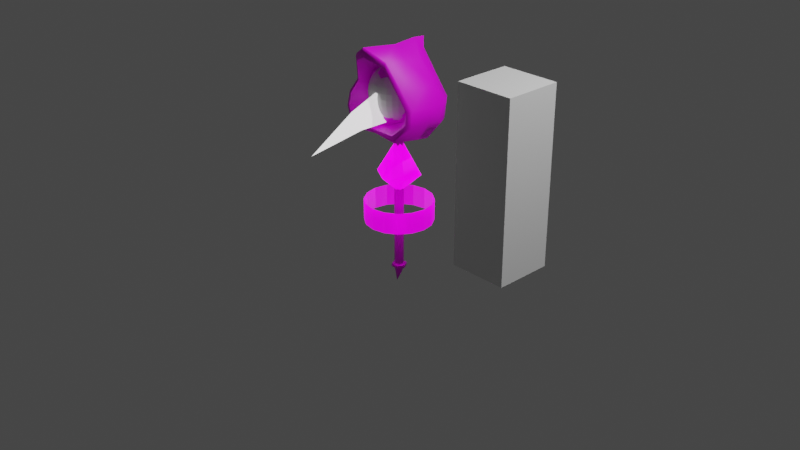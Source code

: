 # Source: Characters.blend  (saved by Blender 3.2.14; exported with 4.5.12 LTS)
import bpy
from mathutils import Matrix  # noqa: F401  (used for matrix-valued properties, if any)

bpy.ops.wm.read_factory_settings(use_empty=True)
scene = bpy.context.scene
scene.name = 'Scene'

# ---- collections
col_collection = bpy.data.collections.new('Collection'); scene.collection.children.link(col_collection)

# ---- images (referenced by path relative to the original .blend; pixels are not part of the script)
import os
ASSET_DIR = os.environ.get("B2B_ASSET_DIR", "")  # directory of the original .blend (textures are referenced by path, not embedded)
HERE = os.path.dirname(os.path.abspath(__file__))  # packed textures are extracted next to this script under _unpacked/

def load_image(name, relpath, width, height, colorspace="sRGB"):
    """Load a texture the original file referenced (path relative to the .blend, or extracted next to this script)."""
    p = next((c for c in (os.path.join(HERE, relpath), os.path.join(ASSET_DIR, relpath)) if relpath and os.path.exists(c)), "")
    if p:
        img = bpy.data.images.load(p, check_existing=True)
        img.name = name
    else:  # same state as the original file: an image datablock whose file is absent (Cycles renders it pink)
        img = bpy.data.images.new(name, width, height)
        img.source = "FILE"
        img.filepath = "//" + (relpath or name)
    img.colorspace_settings.name = colorspace
    return img
img_tex_player_head_albedo = load_image('TEX_Player_Head_Albedo', 'TEX_Player_Head_Albedo.jpg', 1024, 1024, 'sRGB')
img_tex_player_head_albedo_jpg = load_image('TEX_Player_Head_Albedo.jpg', 'TEX_Player_Head_Albedo.jpg', 1024, 1024, 'sRGB')
img_tex_weapon_scythe_albedo_001 = load_image('TEX_Weapon_Scythe_Albedo.001', 'TEX_Weapon_Scythe_Albedo.jpg', 1024, 1024, 'sRGB')
img_tex_weapon_scythe_metallic = load_image('TEX_Weapon_Scythe_Metallic', 'TEX_Weapon_Scythe_Metallic.jpg', 1024, 1024, 'sRGB')
img_tex_pickup_health_001 = load_image('TEX_Pickup_Health.001', '', 128, 128, 'sRGB')
img_tex_shade_albedo = load_image('TEX_Shade_Albedo', 'TEX_Shade_Albedo.png', 1024, 1024, 'sRGB')

# ---- materials (node trees are filled in below, after node groups)
mat_material = bpy.data.materials.new('Material')
mat_material.alpha_threshold = 0.0
mat_material.use_transparent_shadow = False
mat_material.line_color = (0.0, 0.0, 0.0, 1.0)
mat_mat_player_head = bpy.data.materials.new('MAT_Player_Head')
mat_mat_player_head.use_transparent_shadow = False
mat_mat_weapon_scythe = bpy.data.materials.new('MAT_Weapon_Scythe')
mat_mat_weapon_scythe.use_transparent_shadow = False
mat_mat_weapon_light = bpy.data.materials.new('MAT_Weapon_Light')
mat_mat_weapon_light.use_transparent_shadow = False
mat_mat_pickup_health = bpy.data.materials.new('MAT_Pickup_Health')
mat_mat_pickup_health.use_transparent_shadow = False
mat_mat_shade_head = bpy.data.materials.new('MAT_Shade_Head')
mat_mat_shade_head.use_transparent_shadow = False

# ---- node groups
ng_auto_smooth = bpy.data.node_groups.new('Auto Smooth', 'GeometryNodeTree')
_s = ng_auto_smooth.interface.new_socket(name='Geometry', in_out='OUTPUT', socket_type='NodeSocketGeometry')
_s = ng_auto_smooth.interface.new_socket(name='Geometry', in_out='INPUT', socket_type='NodeSocketGeometry')
_s = ng_auto_smooth.interface.new_socket(name='Angle', in_out='INPUT', socket_type='NodeSocketFloat')
_s.subtype = 'ANGLE'
_s.min_value = 0.0
_s.max_value = 3.142
ng_auto_smooth.is_modifier = True
_N = ng_auto_smooth.nodes; _L = ng_auto_smooth.links
n0 = _N.new('NodeGroupOutput'); n0.name = 'Group Output'; n0.location = (480, -100)
n1 = _N.new('NodeGroupInput'); n1.name = 'Group Input'; n1.location = (-420, -300)
n2 = _N.new('NodeGroupInput'); n2.name = 'Group Input.001'; n2.location = (-60, -100)
n3 = _N.new('GeometryNodeSetShadeSmooth'); n3.name = 'Set Shade Smooth'; n3.location = (120, -100)
n3.domain = 'EDGE'
n4 = _N.new('GeometryNodeSetShadeSmooth'); n4.name = 'Set Shade Smooth.001'; n4.location = (300, -100)
n5 = _N.new('GeometryNodeInputMeshEdgeAngle'); n5.name = 'Edge Angle'; n5.location = (-420, -220)
n6 = _N.new('GeometryNodeInputEdgeSmooth'); n6.name = 'Is Edge Smooth'; n6.location = (-60, -160)
n7 = _N.new('GeometryNodeInputShadeSmooth'); n7.name = 'Is Face Smooth'; n7.location = (-240, -340)
n8 = _N.new('FunctionNodeBooleanMath'); n8.name = 'Boolean Math'; n8.location = (-60, -220)
n9 = _N.new('FunctionNodeCompare'); n9.name = 'Compare'; n9.location = (-240, -180)
n9.operation = 'LESS_EQUAL'
_L.new(n5.outputs[0], n9.inputs[0])
_L.new(n4.outputs[0], n0.inputs[0])
_L.new(n1.outputs[1], n9.inputs[1])
_L.new(n9.outputs[0], n8.inputs[0])
_L.new(n7.outputs[0], n8.inputs[1])
_L.new(n2.outputs[0], n3.inputs[0])
_L.new(n6.outputs[0], n3.inputs[1])
_L.new(n3.outputs[0], n4.inputs[0])
_L.new(n8.outputs[0], n3.inputs[2])
n0.is_active_output = True

# ---- material node trees
mat_material.use_nodes = True; mat_material.node_tree.nodes.clear()
_N = mat_material.node_tree.nodes; _L = mat_material.node_tree.links
n0 = _N.new('ShaderNodeOutputMaterial'); n0.name = 'Material Output'; n0.location = (300, 300)
n1 = _N.new('ShaderNodeBsdfPrincipled'); n1.name = 'Principled BSDF'; n1.location = (10, 300)
n1.distribution = 'GGX'
n1.subsurface_method = 'RANDOM_WALK_SKIN'
n1.inputs[2].default_value = 0.4
n1.inputs[3].default_value = 1.45
n1.inputs[27].default_value = (0.0, 0.0, 0.0, 1.0)
n1.inputs[28].default_value = 1.0
_L.new(n1.outputs[0], n0.inputs[0])
n0.is_active_output = True
mat_mat_player_head.use_nodes = True; mat_mat_player_head.node_tree.nodes.clear()
_N = mat_mat_player_head.node_tree.nodes; _L = mat_mat_player_head.node_tree.links
n0 = _N.new('ShaderNodeOutputMaterial'); n0.name = 'Material Output'; n0.location = (300, 300)
n1 = _N.new('ShaderNodeTexImage'); n1.name = 'Image Texture'; n1.location = (-503, 308)
n1.image = img_tex_player_head_albedo
n1.interpolation = 'Closest'
n2 = _N.new('ShaderNodeBsdfPrincipled'); n2.name = 'Principled BSDF'; n2.location = (10, 300)
n2.distribution = 'GGX'
n2.subsurface_method = 'RANDOM_WALK_SKIN'
n2.inputs[3].default_value = 1.45
n2.inputs[13].default_value = 0.4182
n2.inputs[27].default_value = (0.0, 0.0, 0.0, 1.0)
n2.inputs[28].default_value = 1.0
n3 = _N.new('ShaderNodeTexImage'); n3.name = 'Image Texture.001'; n3.location = (-503, 308)
n3.image = img_tex_player_head_albedo_jpg
n3.interpolation = 'Closest'
_L.new(n2.outputs[0], n0.inputs[0])
_L.new(n3.outputs[0], n2.inputs[0])
n0.is_active_output = True
mat_mat_weapon_scythe.use_nodes = True; mat_mat_weapon_scythe.node_tree.nodes.clear()
_N = mat_mat_weapon_scythe.node_tree.nodes; _L = mat_mat_weapon_scythe.node_tree.links
n0 = _N.new('ShaderNodeBsdfPrincipled'); n0.name = 'Principled BSDF'; n0.location = (10, 300)
n0.distribution = 'GGX'
n0.subsurface_method = 'RANDOM_WALK_SKIN'
n0.inputs[2].default_value = 0.2909
n0.inputs[3].default_value = 1.45
n0.inputs[27].default_value = (0.0, 0.0, 0.0, 1.0)
n0.inputs[28].default_value = 1.0
n1 = _N.new('ShaderNodeOutputMaterial'); n1.name = 'Material Output'; n1.location = (300, 300)
n2 = _N.new('ShaderNodeTexImage'); n2.name = 'Image Texture'; n2.location = (-461, 227)
n2.image = img_tex_weapon_scythe_albedo_001
n3 = _N.new('ShaderNodeTexImage'); n3.name = 'Image Texture.001'; n3.location = (-474, -69)
n3.image = img_tex_weapon_scythe_metallic
_L.new(n0.outputs[0], n1.inputs[0])
_L.new(n2.outputs[0], n0.inputs[0])
_L.new(n3.outputs[0], n0.inputs[1])
n1.is_active_output = True
mat_mat_weapon_light.use_nodes = True; mat_mat_weapon_light.node_tree.nodes.clear()
_N = mat_mat_weapon_light.node_tree.nodes; _L = mat_mat_weapon_light.node_tree.links
n0 = _N.new('ShaderNodeBsdfPrincipled'); n0.name = 'Principled BSDF'; n0.location = (10, 300)
n0.distribution = 'GGX'
n0.subsurface_method = 'RANDOM_WALK_SKIN'
n0.inputs[3].default_value = 1.45
n0.inputs[28].default_value = 1.0
n1 = _N.new('ShaderNodeOutputMaterial'); n1.name = 'Material Output'; n1.location = (300, 300)
_L.new(n0.outputs[0], n1.inputs[0])
n1.is_active_output = True
mat_mat_pickup_health.use_nodes = True; mat_mat_pickup_health.node_tree.nodes.clear()
_N = mat_mat_pickup_health.node_tree.nodes; _L = mat_mat_pickup_health.node_tree.links
n0 = _N.new('ShaderNodeBsdfPrincipled'); n0.name = 'Principled BSDF'; n0.location = (10, 300)
n0.distribution = 'GGX'
n0.subsurface_method = 'RANDOM_WALK_SKIN'
n0.inputs[3].default_value = 1.45
n0.inputs[28].default_value = 1.0
n1 = _N.new('ShaderNodeOutputMaterial'); n1.name = 'Material Output'; n1.location = (300, 300)
n2 = _N.new('ShaderNodeTexImage'); n2.name = 'Image Texture'; n2.location = (-410, 183)
n2.image = img_tex_pickup_health_001
_L.new(n0.outputs[0], n1.inputs[0])
_L.new(n2.outputs[0], n0.inputs[0])
_L.new(n2.outputs[0], n0.inputs[27])
_L.new(n2.outputs[1], n0.inputs[18])
n1.is_active_output = True
mat_mat_shade_head.use_nodes = True; mat_mat_shade_head.node_tree.nodes.clear()
_N = mat_mat_shade_head.node_tree.nodes; _L = mat_mat_shade_head.node_tree.links
n0 = _N.new('ShaderNodeBsdfPrincipled'); n0.name = 'Principled BSDF'; n0.location = (10, 300)
n0.distribution = 'GGX'
n0.subsurface_method = 'RANDOM_WALK_SKIN'
n0.inputs[3].default_value = 1.45
n0.inputs[27].default_value = (0.0, 0.0, 0.0, 1.0)
n0.inputs[28].default_value = 1.0
n1 = _N.new('ShaderNodeOutputMaterial'); n1.name = 'Material Output'; n1.location = (300, 300)
n2 = _N.new('ShaderNodeTexImage'); n2.name = 'Image Texture'; n2.location = (-384, 273)
n2.image = img_tex_shade_albedo
n2.interpolation = 'Closest'
_L.new(n0.outputs[0], n1.inputs[0])
_L.new(n2.outputs[0], n0.inputs[0])
n1.is_active_output = True

# ---- world
world_world = bpy.data.worlds.new('World'); scene.world = world_world
world_world.use_nodes = True; world_world.node_tree.nodes.clear()
_N = world_world.node_tree.nodes; _L = world_world.node_tree.links
n0 = _N.new('ShaderNodeOutputWorld'); n0.name = 'World Output'; n0.location = (300, 300)
n1 = _N.new('ShaderNodeBackground'); n1.name = 'Background'; n1.location = (10, 300)
n1.inputs[0].default_value = (0.05088, 0.05088, 0.05088, 1.0)
_L.new(n1.outputs[0], n0.inputs[0])
n0.is_active_output = True
world_world.color = (0.05088, 0.05088, 0.05088)
world_world.use_sun_shadow = False
world_world.sun_shadow_jitter_overblur = 0.0

# ---- cameras
cam_camera = bpy.data.cameras.new('Camera')
cam_camera.clip_end = 100.0
cam_camera.ortho_scale = 7.314

# ---- lights
light_light = bpy.data.lights.new('Light', 'POINT')
light_light.transmission_factor = 0.0
light_light.energy = 1000.0
light_light.shadow_soft_size = 0.1
light_light.shadow_maximum_resolution = 0.006
light_light.use_absolute_resolution = True

# ---- meshes
me_cube = bpy.data.meshes.new('Cube')
me_cube.from_pydata([(1.0, 1.0, 1.0), (1.0, 1.0, -1.0), (1.0, -1.0, 1.0), (1.0, -1.0, -1.0), (-1.0, 1.0, 1.0), (-1.0, 1.0, -1.0), (-1.0, -1.0, 1.0), (-1.0, -1.0, -1.0)], [], [(0, 4, 6, 2), (3, 2, 6, 7), (7, 6, 4, 5), (5, 1, 3, 7), (1, 0, 2, 3), (5, 4, 0, 1)])
_uv = me_cube.uv_layers.new(name='UVMap')
_uv.uv.foreach_set('vector', [0.625, 0.5, 0.875, 0.5, 0.875, 0.75, 0.625, 0.75, 0.375, 0.75, 0.625, 0.75, 0.625, 1.0, 0.375, 1.0, 0.375, 0.0, 0.625, 0.0, 0.625, 0.25, 0.375, 0.25, 0.125, 0.5, 0.375, 0.5, 0.375, 0.75, 0.125, 0.75, 0.375, 0.5, 0.625, 0.5, 0.625, 0.75, 0.375, 0.75, 0.375, 0.25, 0.625, 0.25, 0.625, 0.5, 0.375, 0.5])
me_cube.materials.append(mat_material)
me_cube.use_mirror_vertex_groups = False
me_cube.update()
me_sphere = bpy.data.meshes.new('Sphere')
me_sphere.from_pydata([(0.0, 0.1951, 0.9808), (0.0, 0.3827, 0.9239), (0.0, 0.5556, 0.8315), (0.0, 0.7071, 0.7071), (0.0, 0.8315, 0.5556), (0.0, 0.9239, 0.3827), (0.0, 0.9808, 0.1951), (0.0, 0.8315, -0.5556), (0.0, 0.7071, -0.7071), (0.0, 0.5556, -0.8315), (0.03806, 0.1913, 0.9808), (0.07466, 0.3753, 0.9239), (0.1084, 0.5449, 0.8315), (0.1379, 0.6935, 0.7071), (0.1622, 0.8155, 0.5556), (0.1802, 0.9061, 0.3827), (0.1913, 0.9619, 0.1951), (0.1951, 0.9808, -4.371e-08), (0.1913, 0.9619, -0.1951), (0.1802, 0.9061, -0.3827), (0.1622, 0.8155, -0.5556), (0.1379, 0.6935, -0.7071), (0.1084, 0.5449, -0.8315), (0.07466, 0.3753, -0.9239), (0.03806, 0.1913, -0.9808), (0.07466, 0.1802, 0.9808), (0.1464, 0.3536, 0.9239), (0.2126, 0.5133, 0.8315), (0.2706, 0.6533, 0.7071), (0.3182, 0.7682, 0.5556), (0.3536, 0.8536, 0.3827), (0.3753, 0.9061, 0.1951), (0.3827, 0.9239, -4.371e-08), (0.3753, 0.9061, -0.1951), (0.3536, 0.8536, -0.3827), (0.3182, 0.7682, -0.5556), (0.2706, 0.6533, -0.7071), (0.2126, 0.5133, -0.8315), (0.1464, 0.3536, -0.9239), (0.07466, 0.1802, -0.9808), (0.1084, 0.1622, 0.9808), (0.2126, 0.3182, 0.9239), (0.3087, 0.4619, 0.8315), (0.3928, 0.5879, 0.7071), (0.4619, 0.6913, 0.5556), (0.5133, 0.7682, 0.3827), (0.5449, 0.8155, 0.1951), (0.5556, 0.8315, -4.371e-08), (0.5449, 0.8155, -0.1951), (0.5133, 0.7682, -0.3827), (0.4619, 0.6913, -0.5556), (0.3928, 0.5879, -0.7071), (0.3087, 0.4619, -0.8315), (0.2126, 0.3182, -0.9239), (0.1084, 0.1622, -0.9808), (0.1379, 0.1379, 0.9808), (0.2706, 0.2706, 0.9239), (0.3928, 0.3928, 0.8315), (0.5, 0.5, 0.7071), (0.5879, 0.5879, 0.5556), (0.6533, 0.6533, 0.3827), (0.6935, 0.6935, 0.1951), (0.7071, 0.7071, -4.371e-08), (0.6935, 0.6935, -0.1951), (0.6533, 0.6533, -0.3827), (0.5879, 0.5879, -0.5556), (0.5, 0.5, -0.7071), (0.3928, 0.3928, -0.8315), (0.2706, 0.2706, -0.9239), (0.1379, 0.1379, -0.9808), (0.1622, 0.1084, 0.9808), (0.3182, 0.2126, 0.9239), (0.4619, 0.3087, 0.8315), (0.5879, 0.3928, 0.7071), (0.6913, 0.4619, 0.5556), (0.7682, 0.5133, 0.3827), (0.8155, 0.5449, 0.1951), (0.8315, 0.5556, -4.371e-08), (0.8155, 0.5449, -0.1951), (0.7682, 0.5133, -0.3827), (0.6913, 0.4619, -0.5556), (0.5879, 0.3928, -0.7071), (0.4619, 0.3087, -0.8315), (0.3182, 0.2126, -0.9239), (0.1622, 0.1084, -0.9808), (0.1802, 0.07466, 0.9808), (0.3536, 0.1464, 0.9239), (0.5133, 0.2126, 0.8315), (0.6533, 0.2706, 0.7071), (0.7682, 0.3182, 0.5556), (0.8536, 0.3536, 0.3827), (0.9061, 0.3753, 0.1951), (0.9239, 0.3827, -4.371e-08), (0.9061, 0.3753, -0.1951), (0.8536, 0.3536, -0.3827), (0.7682, 0.3182, -0.5556), (0.6533, 0.2706, -0.7071), (0.5133, 0.2126, -0.8315), (0.3536, 0.1464, -0.9239), (0.1802, 0.07466, -0.9808), (0.1913, 0.03806, 0.9808), (0.3753, 0.07466, 0.9239), (0.5449, 0.1084, 0.8315), (0.6935, 0.1379, 0.7071), (0.8155, 0.1622, 0.5556), (0.9061, 0.1802, 0.3827), (0.9619, 0.1913, 0.1951), (0.9808, 0.1951, -4.371e-08), (0.9619, 0.1913, -0.1951), (0.9061, 0.1802, -0.3827), (0.8155, 0.1622, -0.5556), (0.6935, 0.1379, -0.7071), (0.5449, 0.1084, -0.8315), (0.3753, 0.07466, -0.9239), (0.1913, 0.03806, -0.9808), (0.1951, -6.874e-08, 0.9808), (0.3827, -1.209e-07, 0.9239), (0.5556, -1.134e-07, 0.8315), (0.7071, -4.638e-08, 0.7071), (0.8315, -9.109e-08, 0.5556), (0.9239, -1.658e-08, 0.3827), (0.9808, -9.109e-08, 0.1951), (1.0, -1.656e-07, -4.371e-08), (0.9808, -9.109e-08, -0.1951), (0.9239, -1.507e-07, -0.3827), (0.8315, -1.06e-07, -0.5556), (0.7071, -4.638e-08, -0.7071), (0.5556, -1.134e-07, -0.8315), (0.3827, -9.854e-08, -0.9239), (0.1951, -7.619e-08, -0.9808), (0.1913, -0.03806, 0.9808), (0.3753, -0.07466, 0.9239), (0.5449, -0.1084, 0.8315), (0.6935, -0.1379, 0.7071), (0.8155, -0.1622, 0.5556), (0.9061, -0.1802, 0.3827), (0.9619, -0.1913, 0.1951), (0.9808, -0.1951, -4.371e-08), (0.9619, -0.1913, -0.1951), (0.9061, -0.1802, -0.3827), (0.8155, -0.1622, -0.5556), (0.6935, -0.1379, -0.7071), (0.5449, -0.1084, -0.8315), (0.3753, -0.07466, -0.9239), (0.1913, -0.03806, -0.9808), (0.1802, -0.07466, 0.9808), (0.3536, -0.1464, 0.9239), (0.5133, -0.2126, 0.8315), (0.6533, -0.2706, 0.7071), (0.7682, -0.3182, 0.5556), (0.8536, -0.3536, 0.3827), (0.9061, -0.3753, 0.1951), (0.9239, -0.3827, -4.371e-08), (0.9061, -0.3753, -0.1951), (0.8536, -0.3536, -0.3827), (0.7682, -0.3182, -0.5556), (0.6533, -0.2706, -0.7071), (0.5133, -0.2126, -0.8315), (0.3536, -0.1464, -0.9239), (0.1802, -0.07466, -0.9808), (0.1622, -0.1084, 0.9808), (0.3182, -0.2126, 0.9239), (0.4619, -0.3087, 0.8315), (0.5879, -0.3928, 0.7071), (0.6913, -0.4619, 0.5556), (0.7682, -0.5133, 0.3827), (0.8155, -0.5449, 0.1951), (0.8315, -0.5556, -4.371e-08), (0.8155, -0.5449, -0.1951), (0.7682, -0.5133, -0.3827), (0.6913, -0.4619, -0.5556), (0.5879, -0.3928, -0.7071), (0.4619, -0.3087, -0.8315), (0.3182, -0.2126, -0.9239), (0.1622, -0.1084, -0.9808), (0.1379, -0.1379, 0.9808), (0.2706, -0.2706, 0.9239), (0.3928, -0.3928, 0.8315), (0.5, -0.5, 0.7071), (0.5879, -0.5879, 0.5556), (0.6533, -0.6533, 0.3827), (0.6935, -0.6935, 0.1951), (0.7071, -0.7071, -4.371e-08), (0.6935, -0.6935, -0.1951), (0.6533, -0.6533, -0.3827), (0.5879, -0.5879, -0.5556), (0.5, -0.5, -0.7071), (0.3928, -0.3928, -0.8315), (0.2706, -0.2706, -0.9239), (0.1379, -0.1379, -0.9808), (0.1084, -0.1622, 0.9808), (0.2126, -0.3182, 0.9239), (0.3087, -0.4619, 0.8315), (0.3928, -0.5879, 0.7071), (0.4619, -0.6913, 0.5556), (0.5133, -0.7682, 0.3827), (0.5449, -0.8155, 0.1951), (0.5556, -0.8315, -4.371e-08), (0.5449, -0.8155, -0.1951), (0.5133, -0.7682, -0.3827), (0.4619, -0.6913, -0.5556), (0.3928, -0.5879, -0.7071), (0.3087, -0.4619, -0.8315), (0.2126, -0.3182, -0.9239), (0.1084, -0.1622, -0.9808), (0.07466, -0.1802, 0.9808), (0.1464, -0.3536, 0.9239), (0.2126, -0.5133, 0.8315), (0.2706, -0.6533, 0.7071), (0.3182, -0.7682, 0.5556), (0.3536, -0.8536, 0.3827), (0.3753, -0.9061, 0.1951), (0.3827, -0.9239, -4.371e-08), (0.3753, -0.9061, -0.1951), (0.3536, -0.8536, -0.3827), (0.3182, -0.7682, -0.5556), (0.2706, -0.6533, -0.7071), (0.2126, -0.5133, -0.8315), (0.1464, -0.3536, -0.9239), (0.07466, -0.1802, -0.9808), (0.03806, -0.1913, 0.9808), (0.07466, -0.3753, 0.9239), (0.1084, -0.5449, 0.8315), (0.1379, -0.6935, 0.7071), (0.1622, -0.8155, 0.5556), (0.1802, -0.9061, 0.3827), (0.1913, -0.9619, 0.1951), (0.1951, -0.9808, -4.371e-08), (0.1913, -0.9619, -0.1951), (0.1802, -0.9061, -0.3827), (0.1622, -0.8155, -0.5556), (0.1379, -0.6935, -0.7071), (0.1084, -0.5449, -0.8315), (0.07466, -0.3753, -0.9239), (0.03806, -0.1913, -0.9808), (2.154e-09, -0.1951, 0.9808), (-2.765e-08, -0.3827, 0.9239), (-6.49e-08, -0.5556, 0.8315), (4.686e-08, -0.7071, 0.7071), (-1.275e-08, -0.8315, 0.5556), (1.706e-08, -0.9239, 0.3827), (-7.235e-08, -0.9808, 0.1951), (-2.661e-07, -1.0, -4.371e-08), (-7.235e-08, -0.9808, -0.1951), (-1.171e-07, -0.9239, -0.3827), (-4.255e-08, -0.8315, -0.5556), (4.686e-08, -0.7071, -0.7071), (-6.49e-08, -0.5556, -0.8315), (2.154e-09, -0.3827, -0.9239), (-1.571e-09, -0.1951, -0.9808), (-0.03806, -0.1913, 0.9808), (-0.07466, -0.3753, 0.9239), (-0.1084, -0.5449, 0.8315), (-0.1379, -0.6935, 0.7071), (-0.1622, -0.8155, 0.5556), (-0.1802, -0.9061, 0.3827), (-0.1913, -0.9619, 0.1951), (-0.1951, -0.9808, -4.371e-08), (-0.1913, -0.9619, -0.1951), (-0.1802, -0.9061, -0.3827), (-0.1622, -0.8155, -0.5556), (-0.1379, -0.6935, -0.7071), (-0.1084, -0.5449, -0.8315), (-0.07466, -0.3753, -0.9239), (-0.03806, -0.1913, -0.9808), (-0.07466, -0.1802, 0.9808), (-0.1464, -0.3536, 0.9239), (-0.2126, -0.5133, 0.8315), (-0.2706, -0.6533, 0.7071), (-0.3182, -0.7682, 0.5556), (-0.3536, -0.8536, 0.3827), (-0.3753, -0.9061, 0.1951), (-0.3827, -0.9239, -4.371e-08), (-0.3753, -0.9061, -0.1951), (-0.3536, -0.8536, -0.3827), (-0.3182, -0.7682, -0.5556), (-0.2706, -0.6533, -0.7071), (-0.2126, -0.5133, -0.8315), (-0.1464, -0.3536, -0.9239), (-0.07466, -0.1802, -0.9808), (-0.1084, -0.1622, 0.9808), (-0.2126, -0.3182, 0.9239), (-0.3087, -0.4619, 0.8315), (-0.3928, -0.5879, 0.7071), (-0.4619, -0.6913, 0.5556), (-0.5133, -0.7682, 0.3827), (-0.5449, -0.8155, 0.1951), (-0.5556, -0.8315, -4.371e-08), (-0.5449, -0.8155, -0.1951), (-0.5133, -0.7682, -0.3827), (-0.4619, -0.6913, -0.5556), (-0.3928, -0.5879, -0.7071), (-0.3087, -0.4619, -0.8315), (-0.2126, -0.3182, -0.9239), (-0.1084, -0.1622, -0.9808), (-0.1379, -0.1379, 0.9808), (-0.2706, -0.2706, 0.9239), (-0.3928, -0.3928, 0.8315), (-0.5, -0.5, 0.7071), (-0.5879, -0.5879, 0.5556), (-0.6533, -0.6533, 0.3827), (-0.6935, -0.6935, 0.1951), (-0.7071, -0.7071, -4.371e-08), (-0.6935, -0.6935, -0.1951), (-0.6533, -0.6533, -0.3827), (-0.5879, -0.5879, -0.5556), (-0.5, -0.5, -0.7071), (-0.3928, -0.3928, -0.8315), (-0.2706, -0.2706, -0.9239), (-0.1379, -0.1379, -0.9808), (-0.1622, -0.1084, 0.9808), (-0.3182, -0.2126, 0.9239), (-0.4619, -0.3087, 0.8315), (-0.5879, -0.3928, 0.7071), (-0.6913, -0.4619, 0.5556), (-0.7682, -0.5133, 0.3827), (-0.8155, -0.5449, 0.1951), (-0.8315, -0.5556, -4.371e-08), (-0.8155, -0.5449, -0.1951), (-0.7682, -0.5133, -0.3827), (-0.6913, -0.4619, -0.5556), (-0.5879, -0.3928, -0.7071), (-0.4619, -0.3087, -0.8315), (-0.3182, -0.2126, -0.9239), (-0.1622, -0.1084, -0.9808), (-8.077e-08, -1.209e-07, 1.0), (-0.1802, -0.07466, 0.9808), (-0.3536, -0.1464, 0.9239), (-0.5133, -0.2126, 0.8315), (-0.6533, -0.2706, 0.7071), (-0.7682, -0.3182, 0.5556), (-0.8536, -0.3536, 0.3827), (-0.9061, -0.3753, 0.1951), (-0.9239, -0.3827, -4.371e-08), (-0.9061, -0.3753, -0.1951), (-0.8536, -0.3536, -0.3827), (-0.7682, -0.3182, -0.5556), (-0.6533, -0.2706, -0.7071), (-0.5133, -0.2126, -0.8315), (-0.3536, -0.1464, -0.9239), (-0.1802, -0.07466, -0.9808), (-0.1913, -0.03806, 0.9808), (-0.3753, -0.07466, 0.9239), (-0.5449, -0.1084, 0.8315), (-0.6935, -0.1379, 0.7071), (-0.8155, -0.1622, 0.5556), (-0.9061, -0.1802, 0.3827), (-0.9619, -0.1913, 0.1951), (-0.9808, -0.1951, -4.371e-08), (-0.9619, -0.1913, -0.1951), (-0.9061, -0.1802, -0.3827), (-0.8155, -0.1622, -0.5556), (-0.6935, -0.1379, -0.7071), (-0.5449, -0.1084, -0.8315), (-0.3753, -0.07466, -0.9239), (-0.1913, -0.03806, -0.9808), (-0.1951, -7.246e-08, 0.9808), (-0.3827, -4.638e-08, 0.9239), (-0.5556, 5.771e-09, 0.8315), (-0.7071, -9.109e-08, 0.7071), (-0.8315, -4.638e-08, 0.5556), (-0.9239, -1.68e-09, 0.3827), (-0.9808, 7.283e-08, 0.1951), (-1.0, 3.858e-07, -4.371e-08), (-0.9808, 7.283e-08, -0.1951), (-0.9239, 1.175e-07, -0.3827), (-0.8315, -3.148e-08, -0.5556), (-0.7071, -9.109e-08, -0.7071), (-0.5556, 5.771e-09, -0.8315), (-0.3827, -6.128e-08, -0.9239), (-0.1951, -6.874e-08, -0.9808), (-0.1913, 0.03806, 0.9808), (-0.3753, 0.07466, 0.9239), (-0.5449, 0.1084, 0.8315), (-0.6935, 0.1379, 0.7071), (-0.8155, 0.1622, 0.5556), (-0.9061, 0.1802, 0.3827), (-0.9619, 0.1913, 0.1951), (-0.9808, 0.1951, -4.371e-08), (-0.9619, 0.1913, -0.1951), (-0.9061, 0.1802, -0.3827), (-0.8155, 0.1622, -0.5556), (-0.6935, 0.1379, -0.7071), (-0.5449, 0.1084, -0.8315), (-0.3753, 0.07466, -0.9239), (-0.1913, 0.03806, -0.9808), (-0.1802, 0.07466, 0.9808), (-0.3536, 0.1464, 0.9239), (-0.5133, 0.2126, 0.8315), (-0.6533, 0.2706, 0.7071), (-0.7682, 0.3182, 0.5556), (-0.8536, 0.3536, 0.3827), (-0.9061, 0.3753, 0.1951), (-0.9239, 0.3827, -4.371e-08), (-0.9061, 0.3753, -0.1951), (-0.8536, 0.3536, -0.3827), (-0.7682, 0.3182, -0.5556), (-0.6533, 0.2706, -0.7071), (-0.5133, 0.2126, -0.8315), (-0.3536, 0.1464, -0.9239), (-0.1802, 0.07466, -0.9808), (-0.1622, 0.1084, 0.9808), (-0.3182, 0.2126, 0.9239), (-0.4619, 0.3087, 0.8315), (-0.5879, 0.3928, 0.7071), (-0.6913, 0.4619, 0.5556), (-0.7682, 0.5133, 0.3827), (-0.8155, 0.5449, 0.1951), (-0.8315, 0.5556, -4.371e-08), (-0.8155, 0.5449, -0.1951), (-0.7682, 0.5133, -0.3827), (-0.6913, 0.4619, -0.5556), (-0.5879, 0.3928, -0.7071), (-0.4619, 0.3087, -0.8315), (-0.3182, 0.2126, -0.9239), (-0.1622, 0.1084, -0.9808), (-0.1379, 0.1379, 0.9808), (-0.2706, 0.2706, 0.9239), (-0.3928, 0.3928, 0.8315), (-0.5, 0.5, 0.7071), (-0.5879, 0.5879, 0.5556), (-0.6533, 0.6533, 0.3827), (-0.6935, 0.6935, 0.1951), (-0.7071, 0.7071, -4.371e-08), (-0.6935, 0.6935, -0.1951), (-0.6533, 0.6533, -0.3827), (-0.5879, 0.5879, -0.5556), (-0.5, 0.5, -0.7071), (-0.3928, 0.3928, -0.8315), (-0.2706, 0.2706, -0.9239), (-0.1379, 0.1379, -0.9808), (-0.1084, 0.1622, 0.9808), (-0.2126, 0.3182, 0.9239), (-0.3087, 0.4619, 0.8315), (-0.3928, 0.5879, 0.7071), (-0.4619, 0.6913, 0.5556), (-0.5133, 0.7682, 0.3827), (-0.5449, 0.8155, 0.1951), (-0.5556, 0.8315, -4.371e-08), (-0.5449, 0.8155, -0.1951), (-0.5133, 0.7682, -0.3827), (-0.4619, 0.6913, -0.5556), (-0.3928, 0.5879, -0.7071), (-0.3087, 0.4619, -0.8315), (-0.2126, 0.3182, -0.9239), (-0.1084, 0.1622, -0.9808), (-0.07466, 0.1802, 0.9808), (-0.1464, 0.3536, 0.9239), (-0.2126, 0.5133, 0.8315), (-0.2706, 0.6533, 0.7071), (-0.3182, 0.7682, 0.5556), (-0.3536, 0.8536, 0.3827), (-0.3753, 0.9061, 0.1951), (-0.3827, 0.9239, -4.371e-08), (-0.3753, 0.9061, -0.1951), (-0.3536, 0.8536, -0.3827), (-0.3182, 0.7682, -0.5556), (-0.2706, 0.6533, -0.7071), (-0.2126, 0.5133, -0.8315), (-0.1464, 0.3536, -0.9239), (-0.07466, 0.1802, -0.9808), (-0.03806, 0.1913, 0.9808), (-0.07466, 0.3753, 0.9239), (-0.1084, 0.5449, 0.8315), (-0.1379, 0.6935, 0.7071), (-0.1622, 0.8155, 0.5556), (-0.1802, 0.9061, 0.3827), (-0.1913, 0.9619, 0.1951), (-0.1951, 0.9808, -4.371e-08), (-0.1913, 0.9619, -0.1951), (-0.1802, 0.9061, -0.3827), (-0.1622, 0.8155, -0.5556), (-0.1379, 0.6935, -0.7071), (-0.1084, 0.5449, -0.8315), (-0.07466, 0.3753, -0.9239), (-0.03806, 0.1913, -0.9808), (5.386e-07, 1.0, -4.371e-08), (2.257e-07, 0.9808, -0.1951), (1.959e-07, 0.9239, -0.3827), (6.921e-08, 0.3827, -0.9239), (2.823e-08, 0.1951, -0.9808), (0.0, -8.742e-08, -1.0)], [], [(8, 7, 20, 21), (4, 3, 13, 14), (9, 8, 21, 22), (5, 4, 14, 15), (479, 9, 22, 23), (6, 5, 15, 16), (480, 479, 23, 24), (476, 6, 16, 17), (0, 325, 10), (481, 480, 24), (477, 476, 17, 18), (1, 0, 10, 11), (478, 477, 18, 19), (2, 1, 11, 12), (7, 478, 19, 20), (3, 2, 12, 13), (12, 11, 26, 27), (20, 19, 34, 35), (13, 12, 27, 28), (21, 20, 35, 36), (14, 13, 28, 29), (22, 21, 36, 37), (15, 14, 29, 30), (23, 22, 37, 38), (16, 15, 30, 31), (24, 23, 38, 39), (17, 16, 31, 32), (10, 325, 25), (481, 24, 39), (18, 17, 32, 33), (11, 10, 25, 26), (19, 18, 33, 34), (31, 30, 45, 46), (39, 38, 53, 54), (32, 31, 46, 47), (25, 325, 40), (481, 39, 54), (33, 32, 47, 48), (26, 25, 40, 41), (34, 33, 48, 49), (27, 26, 41, 42), (35, 34, 49, 50), (28, 27, 42, 43), (36, 35, 50, 51), (29, 28, 43, 44), (37, 36, 51, 52), (30, 29, 44, 45), (38, 37, 52, 53), (50, 49, 64, 65), (43, 42, 57, 58), (51, 50, 65, 66), (44, 43, 58, 59), (52, 51, 66, 67), (45, 44, 59, 60), (53, 52, 67, 68), (46, 45, 60, 61), (54, 53, 68, 69), (47, 46, 61, 62), (40, 325, 55), (481, 54, 69), (48, 47, 62, 63), (41, 40, 55, 56), (49, 48, 63, 64), (42, 41, 56, 57), (69, 68, 83, 84), (62, 61, 76, 77), (55, 325, 70), (481, 69, 84), (63, 62, 77, 78), (56, 55, 70, 71), (64, 63, 78, 79), (57, 56, 71, 72), (65, 64, 79, 80), (58, 57, 72, 73), (66, 65, 80, 81), (59, 58, 73, 74), (67, 66, 81, 82), (60, 59, 74, 75), (68, 67, 82, 83), (61, 60, 75, 76), (81, 80, 95, 96), (74, 73, 88, 89), (82, 81, 96, 97), (75, 74, 89, 90), (83, 82, 97, 98), (76, 75, 90, 91), (84, 83, 98, 99), (77, 76, 91, 92), (70, 325, 85), (481, 84, 99), (78, 77, 92, 93), (71, 70, 85, 86), (79, 78, 93, 94), (72, 71, 86, 87), (80, 79, 94, 95), (73, 72, 87, 88), (85, 325, 100), (481, 99, 114), (93, 92, 107, 108), (86, 85, 100, 101), (94, 93, 108, 109), (87, 86, 101, 102), (95, 94, 109, 110), (88, 87, 102, 103), (96, 95, 110, 111), (89, 88, 103, 104), (97, 96, 111, 112), (90, 89, 104, 105), (98, 97, 112, 113), (91, 90, 105, 106), (99, 98, 113, 114), (92, 91, 106, 107), (104, 103, 118, 119), (112, 111, 126, 127), (105, 104, 119, 120), (113, 112, 127, 128), (106, 105, 120, 121), (114, 113, 128, 129), (107, 106, 121, 122), (100, 325, 115), (481, 114, 129), (108, 107, 122, 123), (101, 100, 115, 116), (109, 108, 123, 124), (102, 101, 116, 117), (110, 109, 124, 125), (103, 102, 117, 118), (111, 110, 125, 126), (123, 122, 137, 138), (116, 115, 130, 131), (124, 123, 138, 139), (117, 116, 131, 132), (125, 124, 139, 140), (118, 117, 132, 133), (126, 125, 140, 141), (119, 118, 133, 134), (127, 126, 141, 142), (120, 119, 134, 135), (128, 127, 142, 143), (121, 120, 135, 136), (129, 128, 143, 144), (122, 121, 136, 137), (115, 325, 130), (481, 129, 144), (142, 141, 156, 157), (135, 134, 149, 150), (143, 142, 157, 158), (136, 135, 150, 151), (144, 143, 158, 159), (137, 136, 151, 152), (130, 325, 145), (481, 144, 159), (138, 137, 152, 153), (131, 130, 145, 146), (139, 138, 153, 154), (132, 131, 146, 147), (140, 139, 154, 155), (133, 132, 147, 148), (141, 140, 155, 156), (134, 133, 148, 149), (146, 145, 160, 161), (154, 153, 168, 169), (147, 146, 161, 162), (155, 154, 169, 170), (148, 147, 162, 163), (156, 155, 170, 171), (149, 148, 163, 164), (157, 156, 171, 172), (150, 149, 164, 165), (158, 157, 172, 173), (151, 150, 165, 166), (159, 158, 173, 174), (152, 151, 166, 167), (145, 325, 160), (481, 159, 174), (153, 152, 167, 168), (165, 164, 179, 180), (173, 172, 187, 188), (166, 165, 180, 181), (174, 173, 188, 189), (167, 166, 181, 182), (160, 325, 175), (481, 174, 189), (168, 167, 182, 183), (161, 160, 175, 176), (169, 168, 183, 184), (162, 161, 176, 177), (170, 169, 184, 185), (163, 162, 177, 178), (171, 170, 185, 186), (164, 163, 178, 179), (172, 171, 186, 187), (184, 183, 198, 199), (177, 176, 191, 192), (185, 184, 199, 200), (178, 177, 192, 193), (186, 185, 200, 201), (179, 178, 193, 194), (187, 186, 201, 202), (180, 179, 194, 195), (188, 187, 202, 203), (181, 180, 195, 196), (189, 188, 203, 204), (182, 181, 196, 197), (175, 325, 190), (481, 189, 204), (183, 182, 197, 198), (176, 175, 190, 191), (203, 202, 217, 218), (196, 195, 210, 211), (204, 203, 218, 219), (197, 196, 211, 212), (190, 325, 205), (481, 204, 219), (198, 197, 212, 213), (191, 190, 205, 206), (199, 198, 213, 214), (192, 191, 206, 207), (200, 199, 214, 215), (193, 192, 207, 208), (201, 200, 215, 216), (194, 193, 208, 209), (202, 201, 216, 217), (195, 194, 209, 210), (215, 214, 229, 230), (208, 207, 222, 223), (216, 215, 230, 231), (209, 208, 223, 224), (217, 216, 231, 232), (210, 209, 224, 225), (218, 217, 232, 233), (211, 210, 225, 226), (219, 218, 233, 234), (212, 211, 226, 227), (205, 325, 220), (481, 219, 234), (213, 212, 227, 228), (206, 205, 220, 221), (214, 213, 228, 229), (207, 206, 221, 222), (234, 233, 248, 249), (227, 226, 241, 242), (220, 325, 235), (481, 234, 249), (228, 227, 242, 243), (221, 220, 235, 236), (229, 228, 243, 244), (222, 221, 236, 237), (230, 229, 244, 245), (223, 222, 237, 238), (231, 230, 245, 246), (224, 223, 238, 239), (232, 231, 246, 247), (225, 224, 239, 240), (233, 232, 247, 248), (226, 225, 240, 241), (238, 237, 252, 253), (246, 245, 260, 261), (239, 238, 253, 254), (247, 246, 261, 262), (240, 239, 254, 255), (248, 247, 262, 263), (241, 240, 255, 256), (249, 248, 263, 264), (242, 241, 256, 257), (235, 325, 250), (481, 249, 264), (243, 242, 257, 258), (236, 235, 250, 251), (244, 243, 258, 259), (237, 236, 251, 252), (245, 244, 259, 260), (257, 256, 271, 272), (250, 325, 265), (481, 264, 279), (258, 257, 272, 273), (251, 250, 265, 266), (259, 258, 273, 274), (252, 251, 266, 267), (260, 259, 274, 275), (253, 252, 267, 268), (261, 260, 275, 276), (254, 253, 268, 269), (262, 261, 276, 277), (255, 254, 269, 270), (263, 262, 277, 278), (256, 255, 270, 271), (264, 263, 278, 279), (276, 275, 290, 291), (269, 268, 283, 284), (277, 276, 291, 292), (270, 269, 284, 285), (278, 277, 292, 293), (271, 270, 285, 286), (279, 278, 293, 294), (272, 271, 286, 287), (265, 325, 280), (481, 279, 294), (273, 272, 287, 288), (266, 265, 280, 281), (274, 273, 288, 289), (267, 266, 281, 282), (275, 274, 289, 290), (268, 267, 282, 283), (280, 325, 295), (481, 294, 309), (288, 287, 302, 303), (281, 280, 295, 296), (289, 288, 303, 304), (282, 281, 296, 297), (290, 289, 304, 305), (283, 282, 297, 298), (291, 290, 305, 306), (284, 283, 298, 299), (292, 291, 306, 307), (285, 284, 299, 300), (293, 292, 307, 308), (286, 285, 300, 301), (294, 293, 308, 309), (287, 286, 301, 302), (299, 298, 313, 314), (307, 306, 321, 322), (300, 299, 314, 315), (308, 307, 322, 323), (301, 300, 315, 316), (309, 308, 323, 324), (302, 301, 316, 317), (295, 325, 310), (481, 309, 324), (303, 302, 317, 318), (296, 295, 310, 311), (304, 303, 318, 319), (297, 296, 311, 312), (305, 304, 319, 320), (298, 297, 312, 313), (306, 305, 320, 321), (318, 317, 333, 334), (311, 310, 326, 327), (319, 318, 334, 335), (312, 311, 327, 328), (320, 319, 335, 336), (313, 312, 328, 329), (321, 320, 336, 337), (314, 313, 329, 330), (322, 321, 337, 338), (315, 314, 330, 331), (323, 322, 338, 339), (316, 315, 331, 332), (324, 323, 339, 340), (317, 316, 332, 333), (310, 325, 326), (481, 324, 340), (338, 337, 352, 353), (331, 330, 345, 346), (339, 338, 353, 354), (332, 331, 346, 347), (340, 339, 354, 355), (333, 332, 347, 348), (326, 325, 341), (481, 340, 355), (334, 333, 348, 349), (327, 326, 341, 342), (335, 334, 349, 350), (328, 327, 342, 343), (336, 335, 350, 351), (329, 328, 343, 344), (337, 336, 351, 352), (330, 329, 344, 345), (350, 349, 364, 365), (343, 342, 357, 358), (351, 350, 365, 366), (344, 343, 358, 359), (352, 351, 366, 367), (345, 344, 359, 360), (353, 352, 367, 368), (346, 345, 360, 361), (354, 353, 368, 369), (347, 346, 361, 362), (355, 354, 369, 370), (348, 347, 362, 363), (341, 325, 356), (481, 355, 370), (349, 348, 363, 364), (342, 341, 356, 357), (369, 368, 383, 384), (362, 361, 376, 377), (370, 369, 384, 385), (363, 362, 377, 378), (356, 325, 371), (481, 370, 385), (364, 363, 378, 379), (357, 356, 371, 372), (365, 364, 379, 380), (358, 357, 372, 373), (366, 365, 380, 381), (359, 358, 373, 374), (367, 366, 381, 382), (360, 359, 374, 375), (368, 367, 382, 383), (361, 360, 375, 376), (373, 372, 387, 388), (381, 380, 395, 396), (374, 373, 388, 389), (382, 381, 396, 397), (375, 374, 389, 390), (383, 382, 397, 398), (376, 375, 390, 391), (384, 383, 398, 399), (377, 376, 391, 392), (385, 384, 399, 400), (378, 377, 392, 393), (371, 325, 386), (481, 385, 400), (379, 378, 393, 394), (372, 371, 386, 387), (380, 379, 394, 395), (392, 391, 406, 407), (400, 399, 414, 415), (393, 392, 407, 408), (386, 325, 401), (481, 400, 415), (394, 393, 408, 409), (387, 386, 401, 402), (395, 394, 409, 410), (388, 387, 402, 403), (396, 395, 410, 411), (389, 388, 403, 404), (397, 396, 411, 412), (390, 389, 404, 405), (398, 397, 412, 413), (391, 390, 405, 406), (399, 398, 413, 414), (411, 410, 425, 426), (404, 403, 418, 419), (412, 411, 426, 427), (405, 404, 419, 420), (413, 412, 427, 428), (406, 405, 420, 421), (414, 413, 428, 429), (407, 406, 421, 422), (415, 414, 429, 430), (408, 407, 422, 423), (401, 325, 416), (481, 415, 430), (409, 408, 423, 424), (402, 401, 416, 417), (410, 409, 424, 425), (403, 402, 417, 418), (430, 429, 444, 445), (423, 422, 437, 438), (416, 325, 431), (481, 430, 445), (424, 423, 438, 439), (417, 416, 431, 432), (425, 424, 439, 440), (418, 417, 432, 433), (426, 425, 440, 441), (419, 418, 433, 434), (427, 426, 441, 442), (420, 419, 434, 435), (428, 427, 442, 443), (421, 420, 435, 436), (429, 428, 443, 444), (422, 421, 436, 437), (434, 433, 448, 449), (442, 441, 456, 457), (435, 434, 449, 450), (443, 442, 457, 458), (436, 435, 450, 451), (444, 443, 458, 459), (437, 436, 451, 452), (445, 444, 459, 460), (438, 437, 452, 453), (431, 325, 446), (481, 445, 460), (439, 438, 453, 454), (432, 431, 446, 447), (440, 439, 454, 455), (433, 432, 447, 448), (441, 440, 455, 456), (453, 452, 467, 468), (446, 325, 461), (481, 460, 475), (454, 453, 468, 469), (447, 446, 461, 462), (455, 454, 469, 470), (448, 447, 462, 463), (456, 455, 470, 471), (449, 448, 463, 464), (457, 456, 471, 472), (450, 449, 464, 465), (458, 457, 472, 473), (451, 450, 465, 466), (459, 458, 473, 474), (452, 451, 466, 467), (460, 459, 474, 475), (472, 471, 7, 8), (465, 464, 3, 4), (473, 472, 8, 9), (466, 465, 4, 5), (474, 473, 9, 479), (467, 466, 5, 6), (475, 474, 479, 480), (468, 467, 6, 476), (461, 325, 0), (481, 475, 480), (469, 468, 476, 477), (462, 461, 0, 1), (470, 469, 477, 478), (463, 462, 1, 2), (471, 470, 478, 7), (464, 463, 2, 3)])
_uv = me_sphere.uv_layers.new(name='UVMap')
_uv.uv.foreach_set('vector', [0.75, 0.25, 0.75, 0.3125, 0.7188, 0.3125, 0.7188, 0.25, 0.75, 0.6875, 0.75, 0.75, 0.7188, 0.75, 0.7188, 0.6875, 0.75, 0.1875, 0.75, 0.25, 0.7188, 0.25, 0.7188, 0.1875, 0.75, 0.625, 0.75, 0.6875, 0.7188, 0.6875, 0.7188, 0.625, 0.75, 0.125, 0.75, 0.1875, 0.7188, 0.1875, 0.7188, 0.125, 0.75, 0.5625, 0.75, 0.625, 0.7188, 0.625, 0.7188, 0.5625, 0.75, 0.0625, 0.75, 0.125, 0.7188, 0.125, 0.7188, 0.0625, 0.75, 0.5, 0.75, 0.5625, 0.7188, 0.5625, 0.7188, 0.5, 0.75, 0.9375, 0.7344, 1.0, 0.7188, 0.9375, 0.7344, 0.0, 0.75, 0.0625, 0.7188, 0.0625, 0.75, 0.4375, 0.75, 0.5, 0.7188, 0.5, 0.7188, 0.4375, 0.75, 0.875, 0.75, 0.9375, 0.7188, 0.9375, 0.7188, 0.875, 0.75, 0.375, 0.75, 0.4375, 0.7188, 0.4375, 0.7188, 0.375, 0.75, 0.8125, 0.75, 0.875, 0.7188, 0.875, 0.7188, 0.8125, 0.75, 0.3125, 0.75, 0.375, 0.7188, 0.375, 0.7188, 0.3125, 0.75, 0.75, 0.75, 0.8125, 0.7188, 0.8125, 0.7188, 0.75, 0.7188, 0.8125, 0.7188, 0.875, 0.6875, 0.875, 0.6875, 0.8125, 0.7188, 0.3125, 0.7188, 0.375, 0.6875, 0.375, 0.6875, 0.3125, 0.7188, 0.75, 0.7188, 0.8125, 0.6875, 0.8125, 0.6875, 0.75, 0.7188, 0.25, 0.7188, 0.3125, 0.6875, 0.3125, 0.6875, 0.25, 0.7188, 0.6875, 0.7188, 0.75, 0.6875, 0.75, 0.6875, 0.6875, 0.7188, 0.1875, 0.7188, 0.25, 0.6875, 0.25, 0.6875, 0.1875, 0.7188, 0.625, 0.7188, 0.6875, 0.6875, 0.6875, 0.6875, 0.625, 0.7188, 0.125, 0.7188, 0.1875, 0.6875, 0.1875, 0.6875, 0.125, 0.7188, 0.5625, 0.7188, 0.625, 0.6875, 0.625, 0.6875, 0.5625, 0.7188, 0.0625, 0.7188, 0.125, 0.6875, 0.125, 0.6875, 0.0625, 0.7188, 0.5, 0.7188, 0.5625, 0.6875, 0.5625, 0.6875, 0.5, 0.7188, 0.9375, 0.7031, 1.0, 0.6875, 0.9375, 0.7031, 0.0, 0.7188, 0.0625, 0.6875, 0.0625, 0.7188, 0.4375, 0.7188, 0.5, 0.6875, 0.5, 0.6875, 0.4375, 0.7188, 0.875, 0.7188, 0.9375, 0.6875, 0.9375, 0.6875, 0.875, 0.7188, 0.375, 0.7188, 0.4375, 0.6875, 0.4375, 0.6875, 0.375, 0.6875, 0.5625, 0.6875, 0.625, 0.6562, 0.625, 0.6562, 0.5625, 0.6875, 0.0625, 0.6875, 0.125, 0.6562, 0.125, 0.6562, 0.0625, 0.6875, 0.5, 0.6875, 0.5625, 0.6562, 0.5625, 0.6562, 0.5, 0.6875, 0.9375, 0.6719, 1.0, 0.6562, 0.9375, 0.6719, 0.0, 0.6875, 0.0625, 0.6562, 0.0625, 0.6875, 0.4375, 0.6875, 0.5, 0.6562, 0.5, 0.6562, 0.4375, 0.6875, 0.875, 0.6875, 0.9375, 0.6562, 0.9375, 0.6562, 0.875, 0.6875, 0.375, 0.6875, 0.4375, 0.6562, 0.4375, 0.6562, 0.375, 0.6875, 0.8125, 0.6875, 0.875, 0.6562, 0.875, 0.6562, 0.8125, 0.6875, 0.3125, 0.6875, 0.375, 0.6562, 0.375, 0.6562, 0.3125, 0.6875, 0.75, 0.6875, 0.8125, 0.6562, 0.8125, 0.6562, 0.75, 0.6875, 0.25, 0.6875, 0.3125, 0.6562, 0.3125, 0.6562, 0.25, 0.6875, 0.6875, 0.6875, 0.75, 0.6562, 0.75, 0.6562, 0.6875, 0.6875, 0.1875, 0.6875, 0.25, 0.6562, 0.25, 0.6562, 0.1875, 0.6875, 0.625, 0.6875, 0.6875, 0.6562, 0.6875, 0.6562, 0.625, 0.6875, 0.125, 0.6875, 0.1875, 0.6562, 0.1875, 0.6562, 0.125, 0.6562, 0.3125, 0.6562, 0.375, 0.625, 0.375, 0.625, 0.3125, 0.6562, 0.75, 0.6562, 0.8125, 0.625, 0.8125, 0.625, 0.75, 0.6562, 0.25, 0.6562, 0.3125, 0.625, 0.3125, 0.625, 0.25, 0.6562, 0.6875, 0.6562, 0.75, 0.625, 0.75, 0.625, 0.6875, 0.6562, 0.1875, 0.6562, 0.25, 0.625, 0.25, 0.625, 0.1875, 0.6562, 0.625, 0.6562, 0.6875, 0.625, 0.6875, 0.625, 0.625, 0.6562, 0.125, 0.6562, 0.1875, 0.625, 0.1875, 0.625, 0.125, 0.6562, 0.5625, 0.6562, 0.625, 0.625, 0.625, 0.625, 0.5625, 0.6562, 0.0625, 0.6562, 0.125, 0.625, 0.125, 0.625, 0.0625, 0.6562, 0.5, 0.6562, 0.5625, 0.625, 0.5625, 0.625, 0.5, 0.6562, 0.9375, 0.6406, 1.0, 0.625, 0.9375, 0.6406, 0.0, 0.6562, 0.0625, 0.625, 0.0625, 0.6562, 0.4375, 0.6562, 0.5, 0.625, 0.5, 0.625, 0.4375, 0.6562, 0.875, 0.6562, 0.9375, 0.625, 0.9375, 0.625, 0.875, 0.6562, 0.375, 0.6562, 0.4375, 0.625, 0.4375, 0.625, 0.375, 0.6562, 0.8125, 0.6562, 0.875, 0.625, 0.875, 0.625, 0.8125, 0.625, 0.0625, 0.625, 0.125, 0.5938, 0.125, 0.5937, 0.0625, 0.625, 0.5, 0.625, 0.5625, 0.5938, 0.5625, 0.5938, 0.5, 0.625, 0.9375, 0.6094, 1.0, 0.5937, 0.9375, 0.6094, 0.0, 0.625, 0.0625, 0.5937, 0.0625, 0.625, 0.4375, 0.625, 0.5, 0.5938, 0.5, 0.5938, 0.4375, 0.625, 0.875, 0.625, 0.9375, 0.5937, 0.9375, 0.5937, 0.875, 0.625, 0.375, 0.625, 0.4375, 0.5938, 0.4375, 0.5938, 0.375, 0.625, 0.8125, 0.625, 0.875, 0.5937, 0.875, 0.5938, 0.8125, 0.625, 0.3125, 0.625, 0.375, 0.5938, 0.375, 0.5938, 0.3125, 0.625, 0.75, 0.625, 0.8125, 0.5938, 0.8125, 0.5938, 0.75, 0.625, 0.25, 0.625, 0.3125, 0.5938, 0.3125, 0.5938, 0.25, 0.625, 0.6875, 0.625, 0.75, 0.5938, 0.75, 0.5938, 0.6875, 0.625, 0.1875, 0.625, 0.25, 0.5938, 0.25, 0.5938, 0.1875, 0.625, 0.625, 0.625, 0.6875, 0.5938, 0.6875, 0.5938, 0.625, 0.625, 0.125, 0.625, 0.1875, 0.5938, 0.1875, 0.5938, 0.125, 0.625, 0.5625, 0.625, 0.625, 0.5938, 0.625, 0.5938, 0.5625, 0.5938, 0.25, 0.5938, 0.3125, 0.5625, 0.3125, 0.5625, 0.25, 0.5938, 0.6875, 0.5938, 0.75, 0.5625, 0.75, 0.5625, 0.6875, 0.5938, 0.1875, 0.5938, 0.25, 0.5625, 0.25, 0.5625, 0.1875, 0.5938, 0.625, 0.5938, 0.6875, 0.5625, 0.6875, 0.5625, 0.625, 0.5938, 0.125, 0.5938, 0.1875, 0.5625, 0.1875, 0.5625, 0.125, 0.5938, 0.5625, 0.5938, 0.625, 0.5625, 0.625, 0.5625, 0.5625, 0.5937, 0.0625, 0.5938, 0.125, 0.5625, 0.125, 0.5625, 0.0625, 0.5938, 0.5, 0.5938, 0.5625, 0.5625, 0.5625, 0.5625, 0.5, 0.5937, 0.9375, 0.5781, 1.0, 0.5625, 0.9375, 0.5781, 0.0, 0.5937, 0.0625, 0.5625, 0.0625, 0.5938, 0.4375, 0.5938, 0.5, 0.5625, 0.5, 0.5625, 0.4375, 0.5937, 0.875, 0.5937, 0.9375, 0.5625, 0.9375, 0.5625, 0.875, 0.5938, 0.375, 0.5938, 0.4375, 0.5625, 0.4375, 0.5625, 0.375, 0.5938, 0.8125, 0.5937, 0.875, 0.5625, 0.875, 0.5625, 0.8125, 0.5938, 0.3125, 0.5938, 0.375, 0.5625, 0.375, 0.5625, 0.3125, 0.5938, 0.75, 0.5938, 0.8125, 0.5625, 0.8125, 0.5625, 0.75, 0.5625, 0.9375, 0.5469, 1.0, 0.5312, 0.9375, 0.5469, 0.0, 0.5625, 0.0625, 0.5312, 0.0625, 0.5625, 0.4375, 0.5625, 0.5, 0.5312, 0.5, 0.5312, 0.4375, 0.5625, 0.875, 0.5625, 0.9375, 0.5312, 0.9375, 0.5312, 0.875, 0.5625, 0.375, 0.5625, 0.4375, 0.5312, 0.4375, 0.5312, 0.375, 0.5625, 0.8125, 0.5625, 0.875, 0.5312, 0.875, 0.5312, 0.8125, 0.5625, 0.3125, 0.5625, 0.375, 0.5312, 0.375, 0.5312, 0.3125, 0.5625, 0.75, 0.5625, 0.8125, 0.5312, 0.8125, 0.5312, 0.75, 0.5625, 0.25, 0.5625, 0.3125, 0.5312, 0.3125, 0.5312, 0.25, 0.5625, 0.6875, 0.5625, 0.75, 0.5312, 0.75, 0.5312, 0.6875, 0.5625, 0.1875, 0.5625, 0.25, 0.5312, 0.25, 0.5312, 0.1875, 0.5625, 0.625, 0.5625, 0.6875, 0.5312, 0.6875, 0.5312, 0.625, 0.5625, 0.125, 0.5625, 0.1875, 0.5312, 0.1875, 0.5312, 0.125, 0.5625, 0.5625, 0.5625, 0.625, 0.5312, 0.625, 0.5312, 0.5625, 0.5625, 0.0625, 0.5625, 0.125, 0.5312, 0.125, 0.5312, 0.0625, 0.5625, 0.5, 0.5625, 0.5625, 0.5312, 0.5625, 0.5312, 0.5, 0.5312, 0.6875, 0.5312, 0.75, 0.5, 0.75, 0.5, 0.6875, 0.5312, 0.1875, 0.5312, 0.25, 0.5, 0.25, 0.5, 0.1875, 0.5312, 0.625, 0.5312, 0.6875, 0.5, 0.6875, 0.5, 0.625, 0.5312, 0.125, 0.5312, 0.1875, 0.5, 0.1875, 0.5, 0.125, 0.5312, 0.5625, 0.5312, 0.625, 0.5, 0.625, 0.5, 0.5625, 0.5312, 0.0625, 0.5312, 0.125, 0.5, 0.125, 0.5, 0.0625, 0.5312, 0.5, 0.5312, 0.5625, 0.5, 0.5625, 0.5, 0.5, 0.5312, 0.9375, 0.5156, 1.0, 0.5, 0.9375, 0.5156, 0.0, 0.5312, 0.0625, 0.5, 0.0625, 0.5312, 0.4375, 0.5312, 0.5, 0.5, 0.5, 0.5, 0.4375, 0.5312, 0.875, 0.5312, 0.9375, 0.5, 0.9375, 0.5, 0.875, 0.5312, 0.375, 0.5312, 0.4375, 0.5, 0.4375, 0.5, 0.375, 0.5312, 0.8125, 0.5312, 0.875, 0.5, 0.875, 0.5, 0.8125, 0.5312, 0.3125, 0.5312, 0.375, 0.5, 0.375, 0.5, 0.3125, 0.5312, 0.75, 0.5312, 0.8125, 0.5, 0.8125, 0.5, 0.75, 0.5312, 0.25, 0.5312, 0.3125, 0.5, 0.3125, 0.5, 0.25, 0.5, 0.4375, 0.5, 0.5, 0.4687, 0.5, 0.4688, 0.4375, 0.5, 0.875, 0.5, 0.9375, 0.4687, 0.9375, 0.4687, 0.875, 0.5, 0.375, 0.5, 0.4375, 0.4688, 0.4375, 0.4687, 0.375, 0.5, 0.8125, 0.5, 0.875, 0.4687, 0.875, 0.4687, 0.8125, 0.5, 0.3125, 0.5, 0.375, 0.4687, 0.375, 0.4687, 0.3125, 0.5, 0.75, 0.5, 0.8125, 0.4687, 0.8125, 0.4688, 0.75, 0.5, 0.25, 0.5, 0.3125, 0.4687, 0.3125, 0.4688, 0.25, 0.5, 0.6875, 0.5, 0.75, 0.4688, 0.75, 0.4687, 0.6875, 0.5, 0.1875, 0.5, 0.25, 0.4688, 0.25, 0.4687, 0.1875, 0.5, 0.625, 0.5, 0.6875, 0.4687, 0.6875, 0.4688, 0.625, 0.5, 0.125, 0.5, 0.1875, 0.4687, 0.1875, 0.4687, 0.125, 0.5, 0.5625, 0.5, 0.625, 0.4688, 0.625, 0.4688, 0.5625, 0.5, 0.0625, 0.5, 0.125, 0.4687, 0.125, 0.4687, 0.0625, 0.5, 0.5, 0.5, 0.5625, 0.4688, 0.5625, 0.4687, 0.5, 0.5, 0.9375, 0.4844, 1.0, 0.4687, 0.9375, 0.4844, 0.0, 0.5, 0.0625, 0.4687, 0.0625, 0.4687, 0.1875, 0.4688, 0.25, 0.4375, 0.25, 0.4375, 0.1875, 0.4688, 0.625, 0.4687, 0.6875, 0.4375, 0.6875, 0.4375, 0.625, 0.4687, 0.125, 0.4687, 0.1875, 0.4375, 0.1875, 0.4375, 0.125, 0.4688, 0.5625, 0.4688, 0.625, 0.4375, 0.625, 0.4375, 0.5625, 0.4687, 0.0625, 0.4687, 0.125, 0.4375, 0.125, 0.4375, 0.0625, 0.4687, 0.5, 0.4688, 0.5625, 0.4375, 0.5625, 0.4375, 0.5, 0.4687, 0.9375, 0.4531, 1.0, 0.4375, 0.9375, 0.4531, 0.0, 0.4687, 0.0625, 0.4375, 0.0625, 0.4688, 0.4375, 0.4687, 0.5, 0.4375, 0.5, 0.4375, 0.4375, 0.4687, 0.875, 0.4687, 0.9375, 0.4375, 0.9375, 0.4375, 0.875, 0.4687, 0.375, 0.4688, 0.4375, 0.4375, 0.4375, 0.4375, 0.375, 0.4687, 0.8125, 0.4687, 0.875, 0.4375, 0.875, 0.4375, 0.8125, 0.4687, 0.3125, 0.4687, 0.375, 0.4375, 0.375, 0.4375, 0.3125, 0.4688, 0.75, 0.4687, 0.8125, 0.4375, 0.8125, 0.4375, 0.75, 0.4688, 0.25, 0.4687, 0.3125, 0.4375, 0.3125, 0.4375, 0.25, 0.4687, 0.6875, 0.4688, 0.75, 0.4375, 0.75, 0.4375, 0.6875, 0.4375, 0.875, 0.4375, 0.9375, 0.4062, 0.9375, 0.4062, 0.875, 0.4375, 0.375, 0.4375, 0.4375, 0.4062, 0.4375, 0.4062, 0.375, 0.4375, 0.8125, 0.4375, 0.875, 0.4062, 0.875, 0.4062, 0.8125, 0.4375, 0.3125, 0.4375, 0.375, 0.4062, 0.375, 0.4062, 0.3125, 0.4375, 0.75, 0.4375, 0.8125, 0.4062, 0.8125, 0.4062, 0.75, 0.4375, 0.25, 0.4375, 0.3125, 0.4062, 0.3125, 0.4062, 0.25, 0.4375, 0.6875, 0.4375, 0.75, 0.4062, 0.75, 0.4062, 0.6875, 0.4375, 0.1875, 0.4375, 0.25, 0.4062, 0.25, 0.4062, 0.1875, 0.4375, 0.625, 0.4375, 0.6875, 0.4062, 0.6875, 0.4062, 0.625, 0.4375, 0.125, 0.4375, 0.1875, 0.4062, 0.1875, 0.4062, 0.125, 0.4375, 0.5625, 0.4375, 0.625, 0.4062, 0.625, 0.4062, 0.5625, 0.4375, 0.0625, 0.4375, 0.125, 0.4062, 0.125, 0.4062, 0.0625, 0.4375, 0.5, 0.4375, 0.5625, 0.4062, 0.5625, 0.4062, 0.5, 0.4375, 0.9375, 0.4219, 1.0, 0.4062, 0.9375, 0.4219, 0.0, 0.4375, 0.0625, 0.4062, 0.0625, 0.4375, 0.4375, 0.4375, 0.5, 0.4062, 0.5, 0.4062, 0.4375, 0.4062, 0.625, 0.4062, 0.6875, 0.375, 0.6875, 0.375, 0.625, 0.4062, 0.125, 0.4062, 0.1875, 0.375, 0.1875, 0.375, 0.125, 0.4062, 0.5625, 0.4062, 0.625, 0.375, 0.625, 0.375, 0.5625, 0.4062, 0.0625, 0.4062, 0.125, 0.375, 0.125, 0.375, 0.0625, 0.4062, 0.5, 0.4062, 0.5625, 0.375, 0.5625, 0.375, 0.5, 0.4062, 0.9375, 0.3906, 1.0, 0.375, 0.9375, 0.3906, 0.0, 0.4062, 0.0625, 0.375, 0.0625, 0.4062, 0.4375, 0.4062, 0.5, 0.375, 0.5, 0.375, 0.4375, 0.4062, 0.875, 0.4062, 0.9375, 0.375, 0.9375, 0.375, 0.875, 0.4062, 0.375, 0.4062, 0.4375, 0.375, 0.4375, 0.375, 0.375, 0.4062, 0.8125, 0.4062, 0.875, 0.375, 0.875, 0.375, 0.8125, 0.4062, 0.3125, 0.4062, 0.375, 0.375, 0.375, 0.375, 0.3125, 0.4062, 0.75, 0.4062, 0.8125, 0.375, 0.8125, 0.375, 0.75, 0.4062, 0.25, 0.4062, 0.3125, 0.375, 0.3125, 0.375, 0.25, 0.4062, 0.6875, 0.4062, 0.75, 0.375, 0.75, 0.375, 0.6875, 0.4062, 0.1875, 0.4062, 0.25, 0.375, 0.25, 0.375, 0.1875, 0.375, 0.375, 0.375, 0.4375, 0.3438, 0.4375, 0.3438, 0.375, 0.375, 0.8125, 0.375, 0.875, 0.3438, 0.875, 0.3438, 0.8125, 0.375, 0.3125, 0.375, 0.375, 0.3438, 0.375, 0.3438, 0.3125, 0.375, 0.75, 0.375, 0.8125, 0.3438, 0.8125, 0.3438, 0.75, 0.375, 0.25, 0.375, 0.3125, 0.3438, 0.3125, 0.3438, 0.25, 0.375, 0.6875, 0.375, 0.75, 0.3438, 0.75, 0.3438, 0.6875, 0.375, 0.1875, 0.375, 0.25, 0.3438, 0.25, 0.3438, 0.1875, 0.375, 0.625, 0.375, 0.6875, 0.3438, 0.6875, 0.3438, 0.625, 0.375, 0.125, 0.375, 0.1875, 0.3438, 0.1875, 0.3438, 0.125, 0.375, 0.5625, 0.375, 0.625, 0.3438, 0.625, 0.3438, 0.5625, 0.375, 0.0625, 0.375, 0.125, 0.3438, 0.125, 0.3437, 0.0625, 0.375, 0.5, 0.375, 0.5625, 0.3438, 0.5625, 0.3437, 0.5, 0.375, 0.9375, 0.3594, 1.0, 0.3437, 0.9375, 0.3594, 0.0, 0.375, 0.0625, 0.3437, 0.0625, 0.375, 0.4375, 0.375, 0.5, 0.3437, 0.5, 0.3438, 0.4375, 0.375, 0.875, 0.375, 0.9375, 0.3437, 0.9375, 0.3438, 0.875, 0.3438, 0.125, 0.3438, 0.1875, 0.3125, 0.1875, 0.3125, 0.125, 0.3438, 0.5625, 0.3438, 0.625, 0.3125, 0.625, 0.3125, 0.5625, 0.3437, 0.0625, 0.3438, 0.125, 0.3125, 0.125, 0.3125, 0.0625, 0.3437, 0.5, 0.3438, 0.5625, 0.3125, 0.5625, 0.3125, 0.5, 0.3437, 0.9375, 0.3281, 1.0, 0.3125, 0.9375, 0.3281, 0.0, 0.3437, 0.0625, 0.3125, 0.0625, 0.3438, 0.4375, 0.3437, 0.5, 0.3125, 0.5, 0.3125, 0.4375, 0.3438, 0.875, 0.3437, 0.9375, 0.3125, 0.9375, 0.3125, 0.875, 0.3438, 0.375, 0.3438, 0.4375, 0.3125, 0.4375, 0.3125, 0.375, 0.3438, 0.8125, 0.3438, 0.875, 0.3125, 0.875, 0.3125, 0.8125, 0.3438, 0.3125, 0.3438, 0.375, 0.3125, 0.375, 0.3125, 0.3125, 0.3438, 0.75, 0.3438, 0.8125, 0.3125, 0.8125, 0.3125, 0.75, 0.3438, 0.25, 0.3438, 0.3125, 0.3125, 0.3125, 0.3125, 0.25, 0.3438, 0.6875, 0.3438, 0.75, 0.3125, 0.75, 0.3125, 0.6875, 0.3438, 0.1875, 0.3438, 0.25, 0.3125, 0.25, 0.3125, 0.1875, 0.3438, 0.625, 0.3438, 0.6875, 0.3125, 0.6875, 0.3125, 0.625, 0.3125, 0.3125, 0.3125, 0.375, 0.2812, 0.375, 0.2812, 0.3125, 0.3125, 0.75, 0.3125, 0.8125, 0.2812, 0.8125, 0.2812, 0.75, 0.3125, 0.25, 0.3125, 0.3125, 0.2812, 0.3125, 0.2812, 0.25, 0.3125, 0.6875, 0.3125, 0.75, 0.2812, 0.75, 0.2812, 0.6875, 0.3125, 0.1875, 0.3125, 0.25, 0.2812, 0.25, 0.2812, 0.1875, 0.3125, 0.625, 0.3125, 0.6875, 0.2812, 0.6875, 0.2812, 0.625, 0.3125, 0.125, 0.3125, 0.1875, 0.2812, 0.1875, 0.2812, 0.125, 0.3125, 0.5625, 0.3125, 0.625, 0.2812, 0.625, 0.2812, 0.5625, 0.3125, 0.0625, 0.3125, 0.125, 0.2812, 0.125, 0.2812, 0.0625, 0.3125, 0.5, 0.3125, 0.5625, 0.2812, 0.5625, 0.2812, 0.5, 0.3125, 0.9375, 0.2969, 1.0, 0.2812, 0.9375, 0.2969, 0.0, 0.3125, 0.0625, 0.2812, 0.0625, 0.3125, 0.4375, 0.3125, 0.5, 0.2812, 0.5, 0.2812, 0.4375, 0.3125, 0.875, 0.3125, 0.9375, 0.2812, 0.9375, 0.2812, 0.875, 0.3125, 0.375, 0.3125, 0.4375, 0.2812, 0.4375, 0.2812, 0.375, 0.3125, 0.8125, 0.3125, 0.875, 0.2812, 0.875, 0.2812, 0.8125, 0.2812, 0.0625, 0.2812, 0.125, 0.25, 0.125, 0.25, 0.0625, 0.2812, 0.5, 0.2812, 0.5625, 0.25, 0.5625, 0.25, 0.5, 0.2812, 0.9375, 0.2656, 1.0, 0.25, 0.9375, 0.2656, 0.0, 0.2812, 0.0625, 0.25, 0.0625, 0.2812, 0.4375, 0.2812, 0.5, 0.25, 0.5, 0.25, 0.4375, 0.2812, 0.875, 0.2812, 0.9375, 0.25, 0.9375, 0.25, 0.875, 0.2812, 0.375, 0.2812, 0.4375, 0.25, 0.4375, 0.25, 0.375, 0.2812, 0.8125, 0.2812, 0.875, 0.25, 0.875, 0.25, 0.8125, 0.2812, 0.3125, 0.2812, 0.375, 0.25, 0.375, 0.25, 0.3125, 0.2812, 0.75, 0.2812, 0.8125, 0.25, 0.8125, 0.25, 0.75, 0.2812, 0.25, 0.2812, 0.3125, 0.25, 0.3125, 0.25, 0.25, 0.2812, 0.6875, 0.2812, 0.75, 0.25, 0.75, 0.25, 0.6875, 0.2812, 0.1875, 0.2812, 0.25, 0.25, 0.25, 0.25, 0.1875, 0.2812, 0.625, 0.2812, 0.6875, 0.25, 0.6875, 0.25, 0.625, 0.2812, 0.125, 0.2812, 0.1875, 0.25, 0.1875, 0.25, 0.125, 0.2812, 0.5625, 0.2812, 0.625, 0.25, 0.625, 0.25, 0.5625, 0.25, 0.75, 0.25, 0.8125, 0.2188, 0.8125, 0.2188, 0.75, 0.25, 0.25, 0.25, 0.3125, 0.2188, 0.3125, 0.2188, 0.25, 0.25, 0.6875, 0.25, 0.75, 0.2188, 0.75, 0.2188, 0.6875, 0.25, 0.1875, 0.25, 0.25, 0.2188, 0.25, 0.2188, 0.1875, 0.25, 0.625, 0.25, 0.6875, 0.2188, 0.6875, 0.2188, 0.625, 0.25, 0.125, 0.25, 0.1875, 0.2188, 0.1875, 0.2188, 0.125, 0.25, 0.5625, 0.25, 0.625, 0.2188, 0.625, 0.2188, 0.5625, 0.25, 0.0625, 0.25, 0.125, 0.2188, 0.125, 0.2188, 0.0625, 0.25, 0.5, 0.25, 0.5625, 0.2188, 0.5625, 0.2187, 0.5, 0.25, 0.9375, 0.2344, 1.0, 0.2188, 0.9375, 0.2344, 0.0, 0.25, 0.0625, 0.2188, 0.0625, 0.25, 0.4375, 0.25, 0.5, 0.2187, 0.5, 0.2188, 0.4375, 0.25, 0.875, 0.25, 0.9375, 0.2188, 0.9375, 0.2188, 0.875, 0.25, 0.375, 0.25, 0.4375, 0.2188, 0.4375, 0.2188, 0.375, 0.25, 0.8125, 0.25, 0.875, 0.2188, 0.875, 0.2188, 0.8125, 0.25, 0.3125, 0.25, 0.375, 0.2188, 0.375, 0.2188, 0.3125, 0.2187, 0.5, 0.2188, 0.5625, 0.1875, 0.5625, 0.1875, 0.5, 0.2188, 0.9375, 0.2031, 1.0, 0.1875, 0.9375, 0.2031, 0.0, 0.2188, 0.0625, 0.1875, 0.0625, 0.2188, 0.4375, 0.2187, 0.5, 0.1875, 0.5, 0.1875, 0.4375, 0.2188, 0.875, 0.2188, 0.9375, 0.1875, 0.9375, 0.1875, 0.875, 0.2188, 0.375, 0.2188, 0.4375, 0.1875, 0.4375, 0.1875, 0.375, 0.2188, 0.8125, 0.2188, 0.875, 0.1875, 0.875, 0.1875, 0.8125, 0.2188, 0.3125, 0.2188, 0.375, 0.1875, 0.375, 0.1875, 0.3125, 0.2188, 0.75, 0.2188, 0.8125, 0.1875, 0.8125, 0.1875, 0.75, 0.2188, 0.25, 0.2188, 0.3125, 0.1875, 0.3125, 0.1875, 0.25, 0.2188, 0.6875, 0.2188, 0.75, 0.1875, 0.75, 0.1875, 0.6875, 0.2188, 0.1875, 0.2188, 0.25, 0.1875, 0.25, 0.1875, 0.1875, 0.2188, 0.625, 0.2188, 0.6875, 0.1875, 0.6875, 0.1875, 0.625, 0.2188, 0.125, 0.2188, 0.1875, 0.1875, 0.1875, 0.1875, 0.125, 0.2188, 0.5625, 0.2188, 0.625, 0.1875, 0.625, 0.1875, 0.5625, 0.2188, 0.0625, 0.2188, 0.125, 0.1875, 0.125, 0.1875, 0.0625, 0.1875, 0.25, 0.1875, 0.3125, 0.1563, 0.3125, 0.1563, 0.25, 0.1875, 0.6875, 0.1875, 0.75, 0.1563, 0.75, 0.1563, 0.6875, 0.1875, 0.1875, 0.1875, 0.25, 0.1563, 0.25, 0.1562, 0.1875, 0.1875, 0.625, 0.1875, 0.6875, 0.1563, 0.6875, 0.1563, 0.625, 0.1875, 0.125, 0.1875, 0.1875, 0.1562, 0.1875, 0.1563, 0.125, 0.1875, 0.5625, 0.1875, 0.625, 0.1563, 0.625, 0.1562, 0.5625, 0.1875, 0.0625, 0.1875, 0.125, 0.1563, 0.125, 0.1563, 0.0625, 0.1875, 0.5, 0.1875, 0.5625, 0.1562, 0.5625, 0.1562, 0.5, 0.1875, 0.9375, 0.1719, 1.0, 0.1563, 0.9375, 0.1719, 0.0, 0.1875, 0.0625, 0.1563, 0.0625, 0.1875, 0.4375, 0.1875, 0.5, 0.1562, 0.5, 0.1562, 0.4375, 0.1875, 0.875, 0.1875, 0.9375, 0.1563, 0.9375, 0.1563, 0.875, 0.1875, 0.375, 0.1875, 0.4375, 0.1562, 0.4375, 0.1562, 0.375, 0.1875, 0.8125, 0.1875, 0.875, 0.1563, 0.875, 0.1562, 0.8125, 0.1875, 0.3125, 0.1875, 0.375, 0.1562, 0.375, 0.1563, 0.3125, 0.1875, 0.75, 0.1875, 0.8125, 0.1562, 0.8125, 0.1563, 0.75, 0.1563, 0.9375, 0.1406, 1.0, 0.125, 0.9375, 0.1406, 0.0, 0.1563, 0.0625, 0.125, 0.0625, 0.1562, 0.4375, 0.1562, 0.5, 0.125, 0.5, 0.125, 0.4375, 0.1563, 0.875, 0.1563, 0.9375, 0.125, 0.9375, 0.125, 0.875, 0.1562, 0.375, 0.1562, 0.4375, 0.125, 0.4375, 0.125, 0.375, 0.1562, 0.8125, 0.1563, 0.875, 0.125, 0.875, 0.125, 0.8125, 0.1563, 0.3125, 0.1562, 0.375, 0.125, 0.375, 0.125, 0.3125, 0.1563, 0.75, 0.1562, 0.8125, 0.125, 0.8125, 0.125, 0.75, 0.1563, 0.25, 0.1563, 0.3125, 0.125, 0.3125, 0.125, 0.25, 0.1563, 0.6875, 0.1563, 0.75, 0.125, 0.75, 0.125, 0.6875, 0.1562, 0.1875, 0.1563, 0.25, 0.125, 0.25, 0.125, 0.1875, 0.1563, 0.625, 0.1563, 0.6875, 0.125, 0.6875, 0.125, 0.625, 0.1563, 0.125, 0.1562, 0.1875, 0.125, 0.1875, 0.125, 0.125, 0.1562, 0.5625, 0.1563, 0.625, 0.125, 0.625, 0.125, 0.5625, 0.1563, 0.0625, 0.1563, 0.125, 0.125, 0.125, 0.125, 0.0625, 0.1562, 0.5, 0.1562, 0.5625, 0.125, 0.5625, 0.125, 0.5, 0.125, 0.6875, 0.125, 0.75, 0.09375, 0.75, 0.09375, 0.6875, 0.125, 0.1875, 0.125, 0.25, 0.09375, 0.25, 0.09375, 0.1875, 0.125, 0.625, 0.125, 0.6875, 0.09375, 0.6875, 0.09375, 0.625, 0.125, 0.125, 0.125, 0.1875, 0.09375, 0.1875, 0.09375, 0.125, 0.125, 0.5625, 0.125, 0.625, 0.09375, 0.625, 0.09375, 0.5625, 0.125, 0.0625, 0.125, 0.125, 0.09375, 0.125, 0.09375, 0.0625, 0.125, 0.5, 0.125, 0.5625, 0.09375, 0.5625, 0.09375, 0.5, 0.125, 0.9375, 0.1094, 1.0, 0.09375, 0.9375, 0.1094, 0.0, 0.125, 0.0625, 0.09375, 0.0625, 0.125, 0.4375, 0.125, 0.5, 0.09375, 0.5, 0.09375, 0.4375, 0.125, 0.875, 0.125, 0.9375, 0.09375, 0.9375, 0.09375, 0.875, 0.125, 0.375, 0.125, 0.4375, 0.09375, 0.4375, 0.09375, 0.375, 0.125, 0.8125, 0.125, 0.875, 0.09375, 0.875, 0.09375, 0.8125, 0.125, 0.3125, 0.125, 0.375, 0.09375, 0.375, 0.09375, 0.3125, 0.125, 0.75, 0.125, 0.8125, 0.09375, 0.8125, 0.09375, 0.75, 0.125, 0.25, 0.125, 0.3125, 0.09375, 0.3125, 0.09375, 0.25, 0.09375, 0.4375, 0.09375, 0.5, 0.0625, 0.5, 0.0625, 0.4375, 0.09375, 0.875, 0.09375, 0.9375, 0.0625, 0.9375, 0.0625, 0.875, 0.09375, 0.375, 0.09375, 0.4375, 0.0625, 0.4375, 0.0625, 0.375, 0.09375, 0.8125, 0.09375, 0.875, 0.0625, 0.875, 0.0625, 0.8125, 0.09375, 0.3125, 0.09375, 0.375, 0.0625, 0.375, 0.0625, 0.3125, 0.09375, 0.75, 0.09375, 0.8125, 0.0625, 0.8125, 0.0625, 0.75, 0.09375, 0.25, 0.09375, 0.3125, 0.0625, 0.3125, 0.0625, 0.25, 0.09375, 0.6875, 0.09375, 0.75, 0.0625, 0.75, 0.0625, 0.6875, 0.09375, 0.1875, 0.09375, 0.25, 0.0625, 0.25, 0.0625, 0.1875, 0.09375, 0.625, 0.09375, 0.6875, 0.0625, 0.6875, 0.0625, 0.625, 0.09375, 0.125, 0.09375, 0.1875, 0.0625, 0.1875, 0.0625, 0.125, 0.09375, 0.5625, 0.09375, 0.625, 0.0625, 0.625, 0.0625, 0.5625, 0.09375, 0.0625, 0.09375, 0.125, 0.0625, 0.125, 0.0625, 0.0625, 0.09375, 0.5, 0.09375, 0.5625, 0.0625, 0.5625, 0.0625, 0.5, 0.09375, 0.9375, 0.07813, 1.0, 0.0625, 0.9375, 0.07813, 0.0, 0.09375, 0.0625, 0.0625, 0.0625, 0.0625, 0.1875, 0.0625, 0.25, 0.03125, 0.25, 0.03125, 0.1875, 0.0625, 0.625, 0.0625, 0.6875, 0.03125, 0.6875, 0.03125, 0.625, 0.0625, 0.125, 0.0625, 0.1875, 0.03125, 0.1875, 0.03125, 0.125, 0.0625, 0.5625, 0.0625, 0.625, 0.03125, 0.625, 0.03125, 0.5625, 0.0625, 0.0625, 0.0625, 0.125, 0.03125, 0.125, 0.03125, 0.0625, 0.0625, 0.5, 0.0625, 0.5625, 0.03125, 0.5625, 0.03125, 0.5, 0.0625, 0.9375, 0.04688, 1.0, 0.03125, 0.9375, 0.04688, 0.0, 0.0625, 0.0625, 0.03125, 0.0625, 0.0625, 0.4375, 0.0625, 0.5, 0.03125, 0.5, 0.03125, 0.4375, 0.0625, 0.875, 0.0625, 0.9375, 0.03125, 0.9375, 0.03125, 0.875, 0.0625, 0.375, 0.0625, 0.4375, 0.03125, 0.4375, 0.03125, 0.375, 0.0625, 0.8125, 0.0625, 0.875, 0.03125, 0.875, 0.03125, 0.8125, 0.0625, 0.3125, 0.0625, 0.375, 0.03125, 0.375, 0.03125, 0.3125, 0.0625, 0.75, 0.0625, 0.8125, 0.03125, 0.8125, 0.03125, 0.75, 0.0625, 0.25, 0.0625, 0.3125, 0.03125, 0.3125, 0.03125, 0.25, 0.0625, 0.6875, 0.0625, 0.75, 0.03125, 0.75, 0.03125, 0.6875, 0.03125, 0.375, 0.03125, 0.4375, 0.0, 0.4375, 0.0, 0.375, 0.03125, 0.8125, 0.03125, 0.875, 2.98e-08, 0.875, 0.0, 0.8125, 0.03125, 0.3125, 0.03125, 0.375, 0.0, 0.375, 2.98e-08, 0.3125, 0.03125, 0.75, 0.03125, 0.8125, 0.0, 0.8125, 2.98e-08, 0.75, 0.03125, 0.25, 0.03125, 0.3125, 2.98e-08, 0.3125, 2.98e-08, 0.25, 0.03125, 0.6875, 0.03125, 0.75, 2.98e-08, 0.75, 2.98e-08, 0.6875, 0.03125, 0.1875, 0.03125, 0.25, 2.98e-08, 0.25, 0.0, 0.1875, 0.03125, 0.625, 0.03125, 0.6875, 2.98e-08, 0.6875, 0.0, 0.625, 0.03125, 0.125, 0.03125, 0.1875, 0.0, 0.1875, 2.98e-08, 0.125, 0.03125, 0.5625, 0.03125, 0.625, 0.0, 0.625, 0.0, 0.5625, 0.03125, 0.0625, 0.03125, 0.125, 2.98e-08, 0.125, 8.941e-08, 0.0625, 0.03125, 0.5, 0.03125, 0.5625, 0.0, 0.5625, 0.0, 0.5, 0.03125, 0.9375, 0.01563, 1.0, 8.941e-08, 0.9375, 0.01563, 0.0, 0.03125, 0.0625, 8.941e-08, 0.0625, 0.03125, 0.4375, 0.03125, 0.5, 0.0, 0.5, 0.0, 0.4375, 0.03125, 0.875, 0.03125, 0.9375, 8.941e-08, 0.9375, 2.98e-08, 0.875, 1.0, 0.125, 1.0, 0.1875, 0.9688, 0.1875, 0.9688, 0.125, 1.0, 0.5625, 1.0, 0.625, 0.9688, 0.625, 0.9688, 0.5625, 1.0, 0.0625, 1.0, 0.125, 0.9688, 0.125, 0.9688, 0.0625, 1.0, 0.5, 1.0, 0.5625, 0.9688, 0.5625, 0.9687, 0.5, 1.0, 0.9375, 0.9844, 1.0, 0.9688, 0.9375, 0.9844, 0.0, 1.0, 0.0625, 0.9688, 0.0625, 1.0, 0.4375, 1.0, 0.5, 0.9687, 0.5, 0.9688, 0.4375, 1.0, 0.875, 1.0, 0.9375, 0.9688, 0.9375, 0.9688, 0.875, 1.0, 0.375, 1.0, 0.4375, 0.9688, 0.4375, 0.9687, 0.375, 1.0, 0.8125, 1.0, 0.875, 0.9688, 0.875, 0.9688, 0.8125, 1.0, 0.3125, 1.0, 0.375, 0.9687, 0.375, 0.9688, 0.3125, 1.0, 0.75, 1.0, 0.8125, 0.9688, 0.8125, 0.9688, 0.75, 1.0, 0.25, 1.0, 0.3125, 0.9688, 0.3125, 0.9688, 0.25, 1.0, 0.6875, 1.0, 0.75, 0.9688, 0.75, 0.9688, 0.6875, 1.0, 0.1875, 1.0, 0.25, 0.9688, 0.25, 0.9688, 0.1875, 1.0, 0.625, 1.0, 0.6875, 0.9688, 0.6875, 0.9688, 0.625, 0.9688, 0.8125, 0.9688, 0.875, 0.9375, 0.875, 0.9375, 0.8125, 0.9688, 0.3125, 0.9687, 0.375, 0.9375, 0.375, 0.9375, 0.3125, 0.9688, 0.75, 0.9688, 0.8125, 0.9375, 0.8125, 0.9375, 0.75, 0.9688, 0.25, 0.9688, 0.3125, 0.9375, 0.3125, 0.9375, 0.25, 0.9688, 0.6875, 0.9688, 0.75, 0.9375, 0.75, 0.9375, 0.6875, 0.9688, 0.1875, 0.9688, 0.25, 0.9375, 0.25, 0.9375, 0.1875, 0.9688, 0.625, 0.9688, 0.6875, 0.9375, 0.6875, 0.9375, 0.625, 0.9688, 0.125, 0.9688, 0.1875, 0.9375, 0.1875, 0.9375, 0.125, 0.9688, 0.5625, 0.9688, 0.625, 0.9375, 0.625, 0.9375, 0.5625, 0.9688, 0.0625, 0.9688, 0.125, 0.9375, 0.125, 0.9375, 0.0625, 0.9687, 0.5, 0.9688, 0.5625, 0.9375, 0.5625, 0.9375, 0.5, 0.9688, 0.9375, 0.9531, 1.0, 0.9375, 0.9375, 0.9531, 0.0, 0.9688, 0.0625, 0.9375, 0.0625, 0.9688, 0.4375, 0.9687, 0.5, 0.9375, 0.5, 0.9375, 0.4375, 0.9688, 0.875, 0.9688, 0.9375, 0.9375, 0.9375, 0.9375, 0.875, 0.9687, 0.375, 0.9688, 0.4375, 0.9375, 0.4375, 0.9375, 0.375, 0.9375, 0.5625, 0.9375, 0.625, 0.9062, 0.625, 0.9062, 0.5625, 0.9375, 0.0625, 0.9375, 0.125, 0.9062, 0.125, 0.9062, 0.0625, 0.9375, 0.5, 0.9375, 0.5625, 0.9062, 0.5625, 0.9062, 0.5, 0.9375, 0.9375, 0.9219, 1.0, 0.9062, 0.9375, 0.9219, 0.0, 0.9375, 0.0625, 0.9062, 0.0625, 0.9375, 0.4375, 0.9375, 0.5, 0.9062, 0.5, 0.9062, 0.4375, 0.9375, 0.875, 0.9375, 0.9375, 0.9062, 0.9375, 0.9062, 0.875, 0.9375, 0.375, 0.9375, 0.4375, 0.9062, 0.4375, 0.9062, 0.375, 0.9375, 0.8125, 0.9375, 0.875, 0.9062, 0.875, 0.9062, 0.8125, 0.9375, 0.3125, 0.9375, 0.375, 0.9062, 0.375, 0.9062, 0.3125, 0.9375, 0.75, 0.9375, 0.8125, 0.9062, 0.8125, 0.9062, 0.75, 0.9375, 0.25, 0.9375, 0.3125, 0.9062, 0.3125, 0.9062, 0.25, 0.9375, 0.6875, 0.9375, 0.75, 0.9062, 0.75, 0.9062, 0.6875, 0.9375, 0.1875, 0.9375, 0.25, 0.9062, 0.25, 0.9062, 0.1875, 0.9375, 0.625, 0.9375, 0.6875, 0.9062, 0.6875, 0.9062, 0.625, 0.9375, 0.125, 0.9375, 0.1875, 0.9062, 0.1875, 0.9062, 0.125, 0.9062, 0.3125, 0.9062, 0.375, 0.875, 0.375, 0.875, 0.3125, 0.9062, 0.75, 0.9062, 0.8125, 0.875, 0.8125, 0.875, 0.75, 0.9062, 0.25, 0.9062, 0.3125, 0.875, 0.3125, 0.875, 0.25, 0.9062, 0.6875, 0.9062, 0.75, 0.875, 0.75, 0.875, 0.6875, 0.9062, 0.1875, 0.9062, 0.25, 0.875, 0.25, 0.875, 0.1875, 0.9062, 0.625, 0.9062, 0.6875, 0.875, 0.6875, 0.875, 0.625, 0.9062, 0.125, 0.9062, 0.1875, 0.875, 0.1875, 0.875, 0.125, 0.9062, 0.5625, 0.9062, 0.625, 0.875, 0.625, 0.875, 0.5625, 0.9062, 0.0625, 0.9062, 0.125, 0.875, 0.125, 0.875, 0.0625, 0.9062, 0.5, 0.9062, 0.5625, 0.875, 0.5625, 0.875, 0.5, 0.9062, 0.9375, 0.8906, 1.0, 0.875, 0.9375, 0.8906, 0.0, 0.9062, 0.0625, 0.875, 0.0625, 0.9062, 0.4375, 0.9062, 0.5, 0.875, 0.5, 0.875, 0.4375, 0.9062, 0.875, 0.9062, 0.9375, 0.875, 0.9375, 0.875, 0.875, 0.9062, 0.375, 0.9062, 0.4375, 0.875, 0.4375, 0.875, 0.375, 0.9062, 0.8125, 0.9062, 0.875, 0.875, 0.875, 0.875, 0.8125, 0.875, 0.0625, 0.875, 0.125, 0.8438, 0.125, 0.8438, 0.0625, 0.875, 0.5, 0.875, 0.5625, 0.8438, 0.5625, 0.8437, 0.5, 0.875, 0.9375, 0.8594, 1.0, 0.8438, 0.9375, 0.8594, 0.0, 0.875, 0.0625, 0.8438, 0.0625, 0.875, 0.4375, 0.875, 0.5, 0.8437, 0.5, 0.8438, 0.4375, 0.875, 0.875, 0.875, 0.9375, 0.8438, 0.9375, 0.8438, 0.875, 0.875, 0.375, 0.875, 0.4375, 0.8438, 0.4375, 0.8438, 0.375, 0.875, 0.8125, 0.875, 0.875, 0.8438, 0.875, 0.8438, 0.8125, 0.875, 0.3125, 0.875, 0.375, 0.8438, 0.375, 0.8438, 0.3125, 0.875, 0.75, 0.875, 0.8125, 0.8438, 0.8125, 0.8438, 0.75, 0.875, 0.25, 0.875, 0.3125, 0.8438, 0.3125, 0.8438, 0.25, 0.875, 0.6875, 0.875, 0.75, 0.8438, 0.75, 0.8438, 0.6875, 0.875, 0.1875, 0.875, 0.25, 0.8438, 0.25, 0.8438, 0.1875, 0.875, 0.625, 0.875, 0.6875, 0.8438, 0.6875, 0.8438, 0.625, 0.875, 0.125, 0.875, 0.1875, 0.8438, 0.1875, 0.8438, 0.125, 0.875, 0.5625, 0.875, 0.625, 0.8438, 0.625, 0.8438, 0.5625, 0.8438, 0.75, 0.8438, 0.8125, 0.8125, 0.8125, 0.8125, 0.75, 0.8438, 0.25, 0.8438, 0.3125, 0.8125, 0.3125, 0.8125, 0.25, 0.8438, 0.6875, 0.8438, 0.75, 0.8125, 0.75, 0.8125, 0.6875, 0.8438, 0.1875, 0.8438, 0.25, 0.8125, 0.25, 0.8125, 0.1875, 0.8438, 0.625, 0.8438, 0.6875, 0.8125, 0.6875, 0.8125, 0.625, 0.8438, 0.125, 0.8438, 0.1875, 0.8125, 0.1875, 0.8125, 0.125, 0.8438, 0.5625, 0.8438, 0.625, 0.8125, 0.625, 0.8125, 0.5625, 0.8438, 0.0625, 0.8438, 0.125, 0.8125, 0.125, 0.8125, 0.0625, 0.8437, 0.5, 0.8438, 0.5625, 0.8125, 0.5625, 0.8125, 0.5, 0.8438, 0.9375, 0.8281, 1.0, 0.8125, 0.9375, 0.8281, 0.0, 0.8438, 0.0625, 0.8125, 0.0625, 0.8438, 0.4375, 0.8437, 0.5, 0.8125, 0.5, 0.8125, 0.4375, 0.8438, 0.875, 0.8438, 0.9375, 0.8125, 0.9375, 0.8125, 0.875, 0.8438, 0.375, 0.8438, 0.4375, 0.8125, 0.4375, 0.8125, 0.375, 0.8438, 0.8125, 0.8438, 0.875, 0.8125, 0.875, 0.8125, 0.8125, 0.8438, 0.3125, 0.8438, 0.375, 0.8125, 0.375, 0.8125, 0.3125, 0.8125, 0.5, 0.8125, 0.5625, 0.7812, 0.5625, 0.7812, 0.5, 0.8125, 0.9375, 0.7969, 1.0, 0.7812, 0.9375, 0.7969, 0.0, 0.8125, 0.0625, 0.7812, 0.0625, 0.8125, 0.4375, 0.8125, 0.5, 0.7812, 0.5, 0.7812, 0.4375, 0.8125, 0.875, 0.8125, 0.9375, 0.7812, 0.9375, 0.7812, 0.875, 0.8125, 0.375, 0.8125, 0.4375, 0.7812, 0.4375, 0.7812, 0.375, 0.8125, 0.8125, 0.8125, 0.875, 0.7812, 0.875, 0.7812, 0.8125, 0.8125, 0.3125, 0.8125, 0.375, 0.7812, 0.375, 0.7812, 0.3125, 0.8125, 0.75, 0.8125, 0.8125, 0.7812, 0.8125, 0.7812, 0.75, 0.8125, 0.25, 0.8125, 0.3125, 0.7812, 0.3125, 0.7812, 0.25, 0.8125, 0.6875, 0.8125, 0.75, 0.7812, 0.75, 0.7812, 0.6875, 0.8125, 0.1875, 0.8125, 0.25, 0.7812, 0.25, 0.7812, 0.1875, 0.8125, 0.625, 0.8125, 0.6875, 0.7812, 0.6875, 0.7812, 0.625, 0.8125, 0.125, 0.8125, 0.1875, 0.7812, 0.1875, 0.7812, 0.125, 0.8125, 0.5625, 0.8125, 0.625, 0.7812, 0.625, 0.7812, 0.5625, 0.8125, 0.0625, 0.8125, 0.125, 0.7812, 0.125, 0.7812, 0.0625, 0.7812, 0.25, 0.7812, 0.3125, 0.75, 0.3125, 0.75, 0.25, 0.7812, 0.6875, 0.7812, 0.75, 0.75, 0.75, 0.75, 0.6875, 0.7812, 0.1875, 0.7812, 0.25, 0.75, 0.25, 0.75, 0.1875, 0.7812, 0.625, 0.7812, 0.6875, 0.75, 0.6875, 0.75, 0.625, 0.7812, 0.125, 0.7812, 0.1875, 0.75, 0.1875, 0.75, 0.125, 0.7812, 0.5625, 0.7812, 0.625, 0.75, 0.625, 0.75, 0.5625, 0.7812, 0.0625, 0.7812, 0.125, 0.75, 0.125, 0.75, 0.0625, 0.7812, 0.5, 0.7812, 0.5625, 0.75, 0.5625, 0.75, 0.5, 0.7812, 0.9375, 0.7656, 1.0, 0.75, 0.9375, 0.7656, 0.0, 0.7812, 0.0625, 0.75, 0.0625, 0.7812, 0.4375, 0.7812, 0.5, 0.75, 0.5, 0.75, 0.4375, 0.7812, 0.875, 0.7812, 0.9375, 0.75, 0.9375, 0.75, 0.875, 0.7812, 0.375, 0.7812, 0.4375, 0.75, 0.4375, 0.75, 0.375, 0.7812, 0.8125, 0.7812, 0.875, 0.75, 0.875, 0.75, 0.8125, 0.7812, 0.3125, 0.7812, 0.375, 0.75, 0.375, 0.75, 0.3125, 0.7812, 0.75, 0.7812, 0.8125, 0.75, 0.8125, 0.75, 0.75])
me_sphere.update()
me_plane = bpy.data.meshes.new('Plane')
me_plane.from_pydata([(0.0, 0.4744, 0.368), (0.0, 0.2991, 0.7786), (0.0, 0.3817, 0.5507), (0.0, 0.3905, 0.1687), (-0.361, -0.01183, 0.4878), (-0.1946, -0.08452, 0.7174), (0.0, -0.05218, 0.8389), (0.0, -0.04066, 0.04415), (-0.3509, -0.08527, -0.0125), (-0.4246, -0.0247, 0.1683), (-0.4532, -0.02281, 0.3196), (0.0, -0.3307, 0.06006), (-0.397, -0.2935, 0.194), (0.0, -0.4471, 0.7981), (-0.2789, -0.3555, 0.07716), (-0.3867, -0.2749, 0.3112), (-0.2659, -0.2823, 0.4726), (-0.1853, -0.3679, 0.7117), (-0.1603, -0.1081, 0.1185), (0.0, -0.1588, 0.05189), (-0.2431, -0.1366, 0.2258), (0.0, -0.2301, 0.1436), (-0.2677, -0.1544, 0.3547), (0.0, -0.2809, 0.2846), (-0.272, -0.1302, 0.4441), (0.0, -0.239, 0.3932), (-0.2167, -0.1328, 0.5462), (0.0, -0.2379, 0.5882), (0.0, -0.0942, 0.6993), (0.0, -0.3096, 0.01464), (-1.019e-09, -0.33, 0.03351), (-0.43, -0.2867, 0.1777), (-0.4435, -0.2648, 0.1701), (0.0, -0.4653, 0.8658), (3.26e-09, -0.4528, 0.8914), (-0.2858, -0.3406, 0.005122), (-0.2803, -0.3586, 0.02758), (-0.4315, -0.242, 0.329), (-0.4159, -0.2653, 0.3239), (-0.3023, -0.2513, 0.4881), (-0.285, -0.2749, 0.4819), (-0.2006, -0.3554, 0.7744), (-0.1951, -0.3725, 0.7534), (0.0, 0.2832, 0.06244), (1.863e-09, 0.1773, 0.02159), (-0.3817, 0.236, 0.1336), (-0.4395, 0.1474, 0.1386), (0.0, 0.1949, 0.8567), (-5.588e-09, 0.3225, 0.8452), (-0.3126, 0.07726, -0.04902), (-0.2749, 0.1759, 0.001787), (-0.3688, 0.2814, 0.3403), (-0.4353, 0.184, 0.3319), (-0.2528, 0.2606, 0.5186), (-0.3353, 0.1301, 0.5011), (-0.1946, 0.07642, 0.7343), (-0.1401, 0.1873, 0.7518), (-0.08613, -0.1316, 0.08768), (-0.129, -0.2187, 0.2876), (-0.1383, -0.1878, 0.4128), (-0.1115, -0.1875, 0.5514), (-0.112, -0.1964, 0.1661)], [], [(10, 52, 46, 9), (42, 17, 13, 33), (45, 3, 43, 50), (31, 12, 15, 38), (40, 16, 17, 42), (53, 2, 0, 51), (53, 56, 1, 2), (48, 1, 56), (8, 35, 32, 9), (45, 51, 0, 3), (36, 14, 12, 31), (5, 55, 54, 4), (4, 54, 52, 10), (6, 47, 55, 5), (49, 8, 9, 46), (37, 39, 4, 10), (39, 41, 5, 4), (7, 29, 35, 8), (32, 37, 10, 9), (38, 15, 16, 40), (41, 34, 6, 5), (18, 57, 61, 20), (20, 61, 58, 22), (22, 58, 59, 24), (24, 59, 60, 26), (13, 17, 26, 28), (17, 16, 24, 26), (16, 15, 22, 24), (15, 12, 20, 22), (12, 14, 18, 20), (11, 19, 57, 18, 14), (26, 60, 27, 28), (36, 35, 29, 30), (38, 37, 32, 31), (31, 32, 35, 36), (40, 39, 37, 38), (42, 41, 39, 40), (33, 34, 41, 42), (30, 11, 14, 36), (50, 49, 46, 45), (56, 55, 47, 48), (43, 44, 49, 50), (45, 46, 52, 51), (51, 52, 54, 53), (53, 54, 55, 56), (44, 7, 8, 49), (60, 59, 25, 27), (61, 57, 19, 21), (58, 61, 21, 23), (59, 58, 23, 25)])
me_plane.polygons.foreach_set('use_smooth', [True] * 50)
_uv = me_plane.uv_layers.new(name='UVMap')
_uv.uv.foreach_set('vector', [0.419, 0.386, 0.4115, 0.488, 0.5041, 0.4693, 0.4935, 0.3858, 0.1409, 0.1988, 0.1611, 0.188, 0.06579, 0.1194, 0.03165, 0.1365, 0.5145, 0.5877, 0.3945, 0.7896, 0.4784, 0.8077, 0.5777, 0.6682, 0.4927, 0.2645, 0.4879, 0.2479, 0.4246, 0.2486, 0.4209, 0.2646, 0.3133, 0.2256, 0.3151, 0.2134, 0.1611, 0.188, 0.1409, 0.1988, 0.2789, 0.5483, 0.188, 0.6782, 0.2771, 0.7532, 0.3999, 0.5503, 0.2789, 0.5483, 0.1314, 0.5073, 0.07684, 0.5966, 0.188, 0.6782, 0.0376, 0.5889, 0.07684, 0.5966, 0.1314, 0.5073, 0.586, 0.356, 0.5955, 0.2334, 0.4942, 0.2772, 0.4935, 0.3858, 0.5145, 0.5877, 0.3999, 0.5503, 0.2771, 0.7532, 0.3945, 0.7896, 0.5905, 0.2199, 0.5674, 0.2097, 0.4879, 0.2479, 0.4927, 0.2645, 0.1608, 0.3506, 0.1573, 0.4419, 0.3079, 0.4675, 0.3189, 0.3883, 0.3189, 0.3883, 0.3079, 0.4675, 0.4115, 0.488, 0.419, 0.386, 0.02966, 0.373, 0.03077, 0.5166, 0.1573, 0.4419, 0.1608, 0.3506, 0.6071, 0.4313, 0.586, 0.356, 0.4935, 0.3858, 0.5041, 0.4693, 0.4186, 0.2789, 0.3133, 0.2432, 0.3189, 0.3883, 0.419, 0.386, 0.3133, 0.2432, 0.1337, 0.2111, 0.1608, 0.3506, 0.3189, 0.3883, 0.7771, 0.3557, 0.7356, 0.1983, 0.5955, 0.2334, 0.586, 0.356, 0.4942, 0.2772, 0.4186, 0.2789, 0.419, 0.386, 0.4935, 0.3858, 0.4209, 0.2646, 0.4246, 0.2486, 0.3151, 0.2134, 0.3133, 0.2256, 0.1337, 0.2111, 0.02048, 0.1481, 0.02966, 0.373, 0.1608, 0.3506, 0.8543, 0.06414, 0.8943, 0.04369, 0.9019, 0.09861, 0.827, 0.1332, 0.827, 0.1332, 0.9019, 0.09861, 0.9031, 0.1644, 0.8229, 0.2042, 0.8229, 0.2042, 0.9031, 0.1644, 0.8956, 0.2335, 0.818, 0.2536, 0.818, 0.2536, 0.8956, 0.2335, 0.9123, 0.3081, 0.8482, 0.3081, 0.06579, 0.1194, 0.1611, 0.188, 0.3032, 0.1212, 0.2215, 0.02048, 0.1611, 0.188, 0.3151, 0.2134, 0.3556, 0.14, 0.3032, 0.1212, 0.3151, 0.2134, 0.4246, 0.2486, 0.3944, 0.1633, 0.3556, 0.14, 0.4246, 0.2486, 0.4879, 0.2479, 0.4545, 0.141, 0.3944, 0.1633, 0.4879, 0.2479, 0.5674, 0.2097, 0.5002, 0.08993, 0.4545, 0.141, 0.7282, 0.1714, 0.7243, 0.08287, 0.6755, 0.07186, 0.634, 0.06033, 0.5857, 0.1947, 0.8482, 0.3081, 0.9123, 0.3081, 0.9795, 0.3241, 0.9451, 0.4153, 0.5905, 0.2199, 0.5955, 0.2334, 0.7356, 0.1983, 0.7313, 0.1847, 0.4209, 0.2646, 0.4186, 0.2789, 0.4942, 0.2772, 0.4927, 0.2645, 0.4927, 0.2645, 0.4942, 0.2772, 0.5955, 0.2334, 0.5905, 0.2199, 0.3133, 0.2256, 0.3133, 0.2432, 0.4186, 0.2789, 0.4209, 0.2646, 0.1409, 0.1988, 0.1337, 0.2111, 0.3133, 0.2432, 0.3133, 0.2256, 0.03165, 0.1365, 0.02048, 0.1481, 0.1337, 0.2111, 0.1409, 0.1988, 0.7313, 0.1847, 0.7282, 0.1714, 0.5857, 0.1947, 0.5905, 0.2199, 0.6156, 0.4913, 0.6071, 0.4313, 0.5041, 0.4693, 0.5171, 0.5236, 0.1314, 0.5073, 0.1573, 0.4419, 0.03077, 0.5166, 0.0376, 0.5889, 0.777, 0.5629, 0.7771, 0.4963, 0.6071, 0.4313, 0.6156, 0.4913, 0.5171, 0.5236, 0.5041, 0.4693, 0.4115, 0.488, 0.3999, 0.5503, 0.3999, 0.5503, 0.4115, 0.488, 0.3079, 0.4675, 0.2789, 0.5483, 0.2789, 0.5483, 0.3079, 0.4675, 0.1573, 0.4419, 0.1314, 0.5073, 0.7771, 0.4963, 0.7771, 0.3557, 0.586, 0.356, 0.6071, 0.4313, 0.9123, 0.3081, 0.8956, 0.2335, 0.9743, 0.2195, 0.9795, 0.3241, 0.9019, 0.09861, 0.8943, 0.04369, 0.9407, 0.02048, 0.9616, 0.07882, 0.9031, 0.1644, 0.9019, 0.09861, 0.9616, 0.07882, 0.9795, 0.1572, 0.8956, 0.2335, 0.9031, 0.1644, 0.9795, 0.1572, 0.9743, 0.2195])
me_plane.materials.append(mat_mat_player_head)
me_plane.update()
me_cylinder = bpy.data.meshes.new('Cylinder')
me_cylinder.from_pydata([(-0.025, 0.0433, 1.5), (0.025, 0.0433, -0.5), (0.025, 0.0433, 1.5), (0.05, -3.725e-09, 1.5), (0.025, -0.0433, 1.5), (-0.025, -0.0433, -0.5), (-0.025, -0.0433, 1.5), (-0.05, -5.588e-09, -0.5), (-0.05, -5.588e-09, 1.5), (-0.02536, 0.04392, 1.543), (0.02536, 0.04392, 1.543), (0.05071, -5.588e-09, 1.543), (0.02536, -0.04392, 1.543), (-0.02536, -0.04392, 1.543), (-0.05071, -3.725e-09, 1.543), (-0.02536, 0.04392, 1.571), (0.02536, 0.04392, 1.571), (0.05071, -5.588e-09, 1.571), (0.02536, -0.04392, 1.571), (-0.02536, -0.04392, 1.571), (-0.05071, -3.725e-09, 1.571), (4.013e-09, -1.984e-09, 1.615), (-0.04009, 0.06943, 1.533), (-0.03431, 0.05943, 1.543), (0.03431, 0.05943, 1.543), (0.04009, 0.06943, 1.533), (0.06862, -1.863e-09, 1.543), (0.08017, -3.725e-09, 1.533), (0.03431, -0.05943, 1.543), (0.04009, -0.06943, 1.533), (-0.03431, -0.05943, 1.543), (-0.04009, -0.06943, 1.533), (-0.06862, -5.588e-09, 1.543), (-0.08017, -3.725e-09, 1.533), (-0.03431, 0.05943, 1.5), (-0.04009, 0.06943, 1.51), (0.04009, 0.06943, 1.51), (0.03431, 0.05943, 1.5), (0.08017, -3.725e-09, 1.51), (0.06862, -3.725e-09, 1.5), (0.04009, -0.06943, 1.51), (0.03431, -0.05943, 1.5), (-0.04009, -0.06943, 1.51), (-0.03431, -0.05943, 1.5), (-0.08017, -3.725e-09, 1.51), (-0.06862, -5.588e-09, 1.5), (-0.025, 0.0433, -0.5), (0.025, -0.0433, -0.5), (0.05, -3.725e-09, -0.5), (0.02536, 0.04392, -0.5433), (-0.02536, 0.04392, -0.5433), (-0.05071, -3.725e-09, -0.5433), (-0.02536, -0.04392, -0.5433), (0.02536, -0.04392, -0.5433), (0.05071, -3.725e-09, -0.5433), (0.01849, 0.02858, -0.6), (-0.01806, 0.02858, -0.6), (-0.03634, -0.003077, -0.6), (-0.01806, -0.03474, -0.6), (0.0185, -0.03474, -0.6), (0.03677, -0.003077, -0.6), (-1.407e-08, -0.03, -0.6975), (0.04009, 0.06943, -0.5333), (0.03431, 0.05943, -0.5433), (-0.03431, 0.05943, -0.5433), (-0.04009, 0.06943, -0.5333), (-0.06862, -3.725e-09, -0.5433), (-0.08017, -3.725e-09, -0.5333), (-0.03431, -0.05943, -0.5433), (-0.04009, -0.06943, -0.5333), (0.03431, -0.05943, -0.5433), (0.04009, -0.06943, -0.5333), (0.06862, -3.725e-09, -0.5433), (0.08017, -3.725e-09, -0.5333), (0.03431, 0.05943, -0.5), (0.04009, 0.06943, -0.51), (-0.04009, 0.06943, -0.51), (-0.03431, 0.05943, -0.5), (-0.08017, -3.725e-09, -0.51), (-0.06862, -3.725e-09, -0.5), (-0.04009, -0.06943, -0.51), (-0.03431, -0.05943, -0.5), (0.04009, -0.06943, -0.51), (0.03431, -0.05943, -0.5), (0.08017, -3.725e-09, -0.51), (0.06862, -3.725e-09, -0.5), (-0.025, 0.0433, 1.1), (0.025, 0.0433, 1.1), (0.05, -3.725e-09, 1.1), (0.025, -0.0433, 1.1), (-0.025, -0.0433, 1.1), (-0.05, -5.588e-09, 1.1), (-6.333e-08, -1.1, 1.0), (-0.00857, -0.6017, 1.3), (0.00857, -0.6017, 1.3), (0.01984, -0.5017, 1.1), (-0.01707, -0.2, 1.45), (-0.01984, -0.5017, 1.1), (0.01707, -0.2, 1.45)], [], [(86, 0, 2, 87), (87, 2, 3, 88), (88, 3, 4, 89), (97, 95, 92), (40, 38, 27, 29), (90, 6, 8, 91), (91, 8, 0, 86), (35, 44, 33, 22), (42, 40, 29, 31), (38, 36, 25, 27), (44, 42, 31, 33), (23, 32, 14, 9), (26, 24, 10, 11), (32, 30, 13, 14), (28, 26, 11, 12), (30, 28, 12, 13), (8, 6, 43, 45), (4, 3, 39, 41), (2, 0, 34, 37), (0, 8, 45, 34), (6, 4, 41, 43), (3, 2, 37, 39), (9, 14, 20, 15), (13, 12, 18, 19), (11, 10, 16, 17), (14, 13, 19, 20), (12, 11, 17, 18), (10, 9, 15, 16), (20, 19, 21), (18, 17, 21), (16, 15, 21), (15, 20, 21), (19, 18, 21), (17, 16, 21), (25, 22, 23, 24), (27, 25, 24, 26), (29, 27, 26, 28), (31, 29, 28, 30), (33, 31, 30, 32), (22, 33, 32, 23), (24, 23, 9, 10), (37, 34, 35, 36), (39, 37, 36, 38), (41, 39, 38, 40), (43, 41, 40, 42), (45, 43, 42, 44), (34, 45, 44, 35), (36, 35, 22, 25), (80, 78, 67, 69), (75, 84, 73, 62), (82, 80, 69, 71), (78, 76, 65, 67), (84, 82, 71, 73), (63, 72, 54, 49), (66, 64, 50, 51), (72, 70, 53, 54), (68, 66, 51, 52), (70, 68, 52, 53), (48, 47, 83, 85), (5, 7, 79, 81), (46, 1, 74, 77), (1, 48, 85, 74), (47, 5, 81, 83), (7, 46, 77, 79), (49, 54, 60, 55), (53, 52, 58, 59), (51, 50, 56, 57), (54, 53, 59, 60), (52, 51, 57, 58), (50, 49, 55, 56), (60, 59, 61), (58, 57, 61), (56, 55, 61), (55, 60, 61), (59, 58, 61), (57, 56, 61), (65, 62, 63, 64), (67, 65, 64, 66), (69, 67, 66, 68), (71, 69, 68, 70), (73, 71, 70, 72), (62, 73, 72, 63), (64, 63, 49, 50), (77, 74, 75, 76), (79, 77, 76, 78), (81, 79, 78, 80), (83, 81, 80, 82), (85, 83, 82, 84), (74, 85, 84, 75), (76, 75, 62, 65), (7, 91, 86, 46), (5, 90, 91, 7), (47, 89, 90, 5), (48, 88, 89, 47), (1, 87, 88, 48), (46, 86, 87, 1), (96, 97, 93), (94, 93, 92), (6, 90, 97, 96), (98, 96, 93, 94), (4, 6, 96, 98), (90, 89, 95, 97), (89, 4, 98, 95), (98, 94, 95), (95, 94, 92), (93, 97, 92)])
me_cylinder.polygons.foreach_set('use_smooth', [True] * 106)
me_cylinder.polygons.foreach_set('material_index', [0, 0, 0, 1, 0, 0, 0, 0, 0, 0, 0, 0, 0, 0, 0, 0, 0, 0, 0, 0, 0, 0, 0, 0, 0, 0, 0, 0, 0, 0, 0, 0, 0, 0, 0, 0, 0, 0, 0, 0, 0, 0, 0, 0, 0, 0, 0, 0, 0, 0, 0, 0, 0, 0, 0, 0, 0, 0, 0, 0, 0, 0, 0, 0, 0, 0, 0, 0, 0, 0, 0, 0, 0, 0, 0, 0, 0, 0, 0, 0, 0, 0, 0, 0, 0, 0, 0, 0, 0, 0, 0, 0, 0, 0, 0, 0, 1, 1, 1, 1, 1, 1, 1, 1, 1, 1])
_uv = me_cylinder.uv_layers.new(name='UVMap')
_uv.uv.foreach_set('vector', [0.5417, 0.7855, 0.5417, 0.9759, 0.5179, 0.9759, 0.5179, 0.7855, 0.5179, 0.7855, 0.5179, 0.9759, 0.4941, 0.9759, 0.4941, 0.7855, 0.4941, 0.7855, 0.4941, 0.9759, 0.4703, 0.9759, 0.4703, 0.7855, 0.1815, 0.342, 0.1951, 0.3284, 0.3967, 0.5401, 0.8282, 0.09209, 0.7901, 0.09209, 0.7901, 0.081, 0.8282, 0.081, 0.5893, 0.7855, 0.5893, 0.9759, 0.5655, 0.9759, 0.5655, 0.7855, 0.5655, 0.7855, 0.5655, 0.9759, 0.5417, 0.9759, 0.5417, 0.7855, 0.7138, 0.09209, 0.6756, 0.09209, 0.6756, 0.081, 0.7138, 0.081, 0.8664, 0.09209, 0.8282, 0.09209, 0.8282, 0.081, 0.8664, 0.081, 0.7901, 0.09209, 0.7519, 0.09209, 0.7519, 0.081, 0.7901, 0.081, 0.6756, 0.09209, 0.6375, 0.09209, 0.6375, 0.081, 0.6756, 0.081, 0.711, 0.07427, 0.6784, 0.07427, 0.6826, 0.06689, 0.7068, 0.06689, 0.7873, 0.07427, 0.7547, 0.07427, 0.7589, 0.06689, 0.7831, 0.06689, 0.6729, 0.07427, 0.6402, 0.07427, 0.6445, 0.06689, 0.6686, 0.06689, 0.8255, 0.07427, 0.7928, 0.07427, 0.7971, 0.06689, 0.8212, 0.06689, 0.8636, 0.07427, 0.831, 0.07427, 0.8353, 0.06689, 0.8594, 0.06689, 0.6684, 0.1065, 0.6446, 0.1065, 0.6402, 0.09882, 0.6729, 0.09882, 0.8211, 0.1065, 0.7973, 0.1065, 0.7928, 0.09882, 0.8255, 0.09882, 0.7448, 0.1065, 0.721, 0.1065, 0.7165, 0.09882, 0.7492, 0.09882, 0.7066, 0.1065, 0.6828, 0.1065, 0.6784, 0.09882, 0.711, 0.09882, 0.8592, 0.1065, 0.8354, 0.1065, 0.831, 0.09882, 0.8636, 0.09882, 0.7829, 0.1065, 0.7591, 0.1065, 0.7547, 0.09882, 0.7873, 0.09882, 0.7068, 0.06689, 0.6826, 0.06689, 0.6826, 0.05367, 0.7068, 0.05367, 0.8594, 0.06689, 0.8353, 0.06689, 0.8353, 0.05367, 0.8594, 0.05367, 0.7831, 0.06689, 0.7589, 0.06689, 0.7589, 0.05367, 0.7831, 0.05367, 0.6686, 0.06689, 0.6445, 0.06689, 0.6445, 0.05367, 0.6686, 0.05367, 0.8212, 0.06689, 0.7971, 0.06689, 0.7971, 0.05367, 0.8212, 0.05367, 0.7449, 0.06689, 0.7208, 0.06689, 0.7208, 0.05367, 0.7449, 0.05367, 0.6686, 0.05367, 0.6445, 0.05367, 0.6565, 0.02409, 0.8212, 0.05367, 0.7971, 0.05367, 0.8092, 0.02409, 0.7449, 0.05367, 0.7208, 0.05367, 0.7329, 0.02409, 0.7068, 0.05367, 0.6826, 0.05367, 0.6947, 0.02409, 0.8594, 0.05367, 0.8353, 0.05367, 0.8473, 0.02409, 0.7831, 0.05367, 0.7589, 0.05367, 0.771, 0.02409, 0.7519, 0.081, 0.7138, 0.081, 0.7165, 0.07427, 0.7492, 0.07427, 0.7901, 0.081, 0.7519, 0.081, 0.7547, 0.07427, 0.7873, 0.07427, 0.8282, 0.081, 0.7901, 0.081, 0.7928, 0.07427, 0.8255, 0.07427, 0.8664, 0.081, 0.8282, 0.081, 0.831, 0.07427, 0.8636, 0.07427, 0.6756, 0.081, 0.6375, 0.081, 0.6402, 0.07427, 0.6729, 0.07427, 0.7138, 0.081, 0.6756, 0.081, 0.6784, 0.07427, 0.711, 0.07427, 0.7492, 0.07427, 0.7165, 0.07427, 0.7208, 0.06689, 0.7449, 0.06689, 0.7492, 0.09882, 0.7165, 0.09882, 0.7138, 0.09209, 0.7519, 0.09209, 0.7873, 0.09882, 0.7547, 0.09882, 0.7519, 0.09209, 0.7901, 0.09209, 0.8255, 0.09882, 0.7928, 0.09882, 0.7901, 0.09209, 0.8282, 0.09209, 0.8636, 0.09882, 0.831, 0.09882, 0.8282, 0.09209, 0.8664, 0.09209, 0.6729, 0.09882, 0.6402, 0.09882, 0.6375, 0.09209, 0.6756, 0.09209, 0.711, 0.09882, 0.6784, 0.09882, 0.6756, 0.09209, 0.7138, 0.09209, 0.7519, 0.09209, 0.7138, 0.09209, 0.7138, 0.081, 0.7519, 0.081, 0.1104, 0.7223, 0.1275, 0.7564, 0.1175, 0.7614, 0.1004, 0.7273, 0.1901, 0.725, 0.173, 0.6909, 0.1829, 0.686, 0.2, 0.7201, 0.1315, 0.6885, 0.1105, 0.7204, 0.1012, 0.7143, 0.1222, 0.6824, 0.1291, 0.7575, 0.1672, 0.7598, 0.1665, 0.7708, 0.1285, 0.7686, 0.1713, 0.6899, 0.1332, 0.6876, 0.1339, 0.6765, 0.172, 0.6788, 0.2048, 0.7146, 0.1901, 0.6854, 0.1986, 0.6859, 0.2095, 0.7075, 0.1308, 0.7755, 0.1634, 0.7774, 0.1587, 0.7845, 0.1346, 0.7831, 0.1696, 0.6719, 0.137, 0.67, 0.1417, 0.6629, 0.1658, 0.6643, 0.09566, 0.7328, 0.1103, 0.762, 0.1018, 0.7615, 0.09097, 0.7399, 0.1151, 0.681, 0.09711, 0.7083, 0.09329, 0.7006, 0.1066, 0.6805, 0.1633, 0.7038, 0.1395, 0.7024, 0.1356, 0.6945, 0.1682, 0.6964, 0.1265, 0.7223, 0.1371, 0.7436, 0.1322, 0.751, 0.1176, 0.7218, 0.1609, 0.745, 0.174, 0.7251, 0.1828, 0.7256, 0.1648, 0.7529, 0.174, 0.7251, 0.1633, 0.7038, 0.1682, 0.6964, 0.1828, 0.7256, 0.1395, 0.7024, 0.1265, 0.7223, 0.1176, 0.7218, 0.1356, 0.6945, 0.1371, 0.7436, 0.1609, 0.745, 0.1648, 0.7529, 0.1322, 0.751, 0.2095, 0.7075, 0.1986, 0.6859, 0.2244, 0.6753, 0.2322, 0.6909, 0.1066, 0.6805, 0.09329, 0.7006, 0.07237, 0.6827, 0.08194, 0.6682, 0.1346, 0.7831, 0.1587, 0.7845, 0.1525, 0.812, 0.1351, 0.811, 0.1658, 0.6643, 0.1417, 0.6629, 0.1455, 0.6356, 0.1628, 0.6366, 0.09097, 0.7399, 0.1018, 0.7615, 0.07512, 0.7696, 0.06733, 0.754, 0.1939, 0.7669, 0.2071, 0.7467, 0.2287, 0.7648, 0.2191, 0.7794, 0.1628, 0.6366, 0.1455, 0.6356, 0.1458, 0.5883, 0.06733, 0.754, 0.07512, 0.7696, 0.02409, 0.7731, 0.2191, 0.7794, 0.2287, 0.7648, 0.2691, 0.802, 0.2322, 0.6909, 0.2244, 0.6753, 0.2691, 0.6503, 0.08194, 0.6682, 0.07237, 0.6827, 0.03829, 0.65, 0.1351, 0.811, 0.1525, 0.812, 0.1297, 0.8618, 0.1782, 0.765, 0.1992, 0.7331, 0.2033, 0.7391, 0.1854, 0.7664, 0.1285, 0.7686, 0.1665, 0.7708, 0.1634, 0.7774, 0.1308, 0.7755, 0.1004, 0.7273, 0.1175, 0.7614, 0.1103, 0.762, 0.09566, 0.7328, 0.1222, 0.6824, 0.1012, 0.7143, 0.09711, 0.7083, 0.1151, 0.681, 0.172, 0.6788, 0.1339, 0.6765, 0.137, 0.67, 0.1696, 0.6719, 0.2, 0.7201, 0.1829, 0.686, 0.1901, 0.6854, 0.2048, 0.7146, 0.1854, 0.7664, 0.2033, 0.7391, 0.2071, 0.7467, 0.1939, 0.7669, 0.1648, 0.7529, 0.1828, 0.7256, 0.1899, 0.727, 0.169, 0.7589, 0.1322, 0.751, 0.1648, 0.7529, 0.1672, 0.7598, 0.1291, 0.7575, 0.1176, 0.7218, 0.1322, 0.751, 0.1275, 0.7564, 0.1104, 0.7223, 0.1356, 0.6945, 0.1176, 0.7218, 0.1105, 0.7204, 0.1315, 0.6885, 0.1682, 0.6964, 0.1356, 0.6945, 0.1332, 0.6876, 0.1713, 0.6899, 0.1828, 0.7256, 0.1682, 0.6964, 0.173, 0.6909, 0.1901, 0.725, 0.169, 0.7589, 0.1899, 0.727, 0.1992, 0.7331, 0.1782, 0.765, 0.5655, 0.02409, 0.5655, 0.7855, 0.5417, 0.7855, 0.5417, 0.02409, 0.5893, 0.02409, 0.5893, 0.7855, 0.5655, 0.7855, 0.5655, 0.02409, 0.4703, 0.02409, 0.4703, 0.7855, 0.4465, 0.7855, 0.4465, 0.02409, 0.4941, 0.02409, 0.4941, 0.7855, 0.4703, 0.7855, 0.4703, 0.02409, 0.5179, 0.02409, 0.5179, 0.7855, 0.4941, 0.7855, 0.4941, 0.02409, 0.5417, 0.02409, 0.5417, 0.7855, 0.5179, 0.7855, 0.5179, 0.02409, 0.2304, 0.101, 0.1815, 0.342, 0.3003, 0.2866, 0.2929, 0.2895, 0.3003, 0.2866, 0.3967, 0.5401, 0.2045, 0.02605, 0.02409, 0.1846, 0.1815, 0.342, 0.2304, 0.101, 0.2152, 0.107, 0.2304, 0.101, 0.3003, 0.2866, 0.2929, 0.2895, 0.1821, 0.03514, 0.2045, 0.02605, 0.2304, 0.101, 0.2152, 0.107, 0.02409, 0.1846, 0.04145, 0.1676, 0.1951, 0.3284, 0.1815, 0.342, 0.04145, 0.1676, 0.1821, 0.03514, 0.2152, 0.107, 0.1951, 0.3284, 0.2152, 0.107, 0.2929, 0.2895, 0.1951, 0.3284, 0.1951, 0.3284, 0.2929, 0.2895, 0.3967, 0.5401, 0.3003, 0.2866, 0.1815, 0.342, 0.3967, 0.5401])
me_cylinder.materials.append(mat_mat_weapon_scythe)
me_cylinder.materials.append(mat_mat_weapon_light)
me_cylinder.update()
me_cone = bpy.data.meshes.new('Cone')
me_cone.from_pydata([(0.1978, -0.1142, 0.5154), (-1.998e-08, -0.2284, 0.5154), (-0.1978, -0.1142, 0.5154), (-7.677e-12, -8.626e-10, 0.907), (4.918e-10, 0.356, 0.0), (4.918e-10, 0.356, 0.225), (0.1362, 0.3289, 0.0), (0.1362, 0.3289, 0.225), (0.2517, 0.2517, 0.0), (0.2517, 0.2517, 0.225), (0.3289, 0.1362, 0.0), (0.3289, 0.1362, 0.225), (0.356, -1.592e-08, 0.0), (0.356, -1.592e-08, 0.225), (0.3289, -0.1362, 0.0), (0.3289, -0.1362, 0.225), (0.2517, -0.2517, 0.0), (0.2517, -0.2517, 0.225), (0.1362, -0.3289, 0.0), (0.1362, -0.3289, 0.225), (-3.063e-08, -0.356, 0.0), (-3.063e-08, -0.356, 0.225), (-0.1362, -0.3289, 0.0), (-0.1362, -0.3289, 0.225), (-0.2517, -0.2517, 0.0), (-0.2517, -0.2517, 0.225), (-0.3289, -0.1362, 0.0), (-0.3289, -0.1362, 0.225), (-0.356, 3.887e-09, 0.0), (-0.356, 3.887e-09, 0.225), (-0.3289, 0.1362, 0.0), (-0.3289, 0.1362, 0.225), (-0.2517, 0.2517, 0.0), (-0.2517, 0.2517, 0.225), (-0.1362, 0.3289, 0.0), (-0.1362, 0.3289, 0.225), (1.091e-08, 0.2284, 0.5154), (-0.1978, 0.1142, 0.5154), (0.1978, 0.1142, 0.5154), (-4.615e-08, 1.161e-07, 0.2979)], [], [(36, 3, 38), (38, 3, 0), (0, 3, 1), (1, 3, 2), (2, 3, 37), (37, 3, 36), (4, 5, 7, 6), (6, 7, 9, 8), (8, 9, 11, 10), (10, 11, 13, 12), (12, 13, 15, 14), (14, 15, 17, 16), (16, 17, 19, 18), (18, 19, 21, 20), (20, 21, 23, 22), (22, 23, 25, 24), (24, 25, 27, 26), (26, 27, 29, 28), (28, 29, 31, 30), (30, 31, 33, 32), (32, 33, 35, 34), (34, 35, 5, 4), (36, 39, 37), (37, 39, 2), (2, 39, 1), (1, 39, 0), (0, 39, 38), (38, 39, 36)])
_uv = me_cone.uv_layers.new(name='UVMap')
_uv.uv.foreach_set('vector', [0.02333, 0.5185, 0.01488, 0.3208, 0.1187, 0.4893, 0.1187, 0.4893, 0.01488, 0.3208, 0.1877, 0.4173, 0.1877, 0.4173, 0.01488, 0.3208, 0.2128, 0.3208, 0.2128, 0.3208, 0.01488, 0.3208, 0.1877, 0.2243, 0.1877, 0.2243, 0.01488, 0.3208, 0.1187, 0.1522, 0.1187, 0.1522, 0.01488, 0.3208, 0.02333, 0.123, 0.4525, 0.9851, 0.3543, 0.9851, 0.3543, 0.9245, 0.4525, 0.9245, 0.4525, 0.9245, 0.3543, 0.9245, 0.3543, 0.8638, 0.4525, 0.8638, 0.4525, 0.8638, 0.3543, 0.8638, 0.3543, 0.8032, 0.4525, 0.8032, 0.4525, 0.8032, 0.3543, 0.8032, 0.3543, 0.7426, 0.4525, 0.7426, 0.4525, 0.7426, 0.3543, 0.7426, 0.3543, 0.6819, 0.4525, 0.6819, 0.4525, 0.6819, 0.3543, 0.6819, 0.3543, 0.6213, 0.4525, 0.6213, 0.4525, 0.6213, 0.3543, 0.6213, 0.3543, 0.5606, 0.4525, 0.5606, 0.4525, 0.5606, 0.3543, 0.5606, 0.3543, 0.5, 0.4525, 0.5, 0.4525, 0.5, 0.3543, 0.5, 0.3543, 0.4394, 0.4525, 0.4394, 0.4525, 0.4394, 0.3543, 0.4394, 0.3543, 0.3787, 0.4525, 0.3787, 0.4525, 0.3787, 0.3543, 0.3787, 0.3543, 0.3181, 0.4525, 0.3181, 0.4525, 0.3181, 0.3543, 0.3181, 0.3543, 0.2574, 0.4525, 0.2574, 0.4525, 0.2574, 0.3543, 0.2574, 0.3543, 0.1968, 0.4525, 0.1968, 0.4525, 0.1968, 0.3543, 0.1968, 0.3543, 0.1362, 0.4525, 0.1362, 0.4525, 0.1362, 0.3543, 0.1362, 0.3543, 0.07552, 0.4525, 0.07552, 0.4525, 0.07552, 0.3543, 0.07552, 0.3543, 0.01488, 0.4525, 0.01488, 0.02333, 0.123, 0.1086, 0.01488, 0.1187, 0.1522, 0.1187, 0.1522, 0.2459, 0.09942, 0.1877, 0.2243, 0.1877, 0.2243, 0.3245, 0.2402, 0.2128, 0.3208, 0.2128, 0.3208, 0.3245, 0.4014, 0.1877, 0.4173, 0.1877, 0.4173, 0.2459, 0.5421, 0.1187, 0.4893, 0.1187, 0.4893, 0.1086, 0.6267, 0.02333, 0.5185])
me_cone.materials.append(mat_mat_pickup_health)
me_cone.update()
me_plane_001 = bpy.data.meshes.new('Plane.001')
me_plane_001.from_pydata([(-0.1603, -0.1081, 0.1185), (0.0, -0.1388, 0.07189), (-0.2431, -0.04659, 0.2258), (0.0, -0.2101, 0.1636), (-0.2677, -0.0244, 0.3447), (0.0, -0.2509, 0.2846), (-0.262, -0.03023, 0.4441), (0.0, -0.229, 0.4632), (-0.2167, -0.05278, 0.5562), (0.0, -0.2379, 0.5882), (0.0, -0.0942, 0.6993), (-0.08851, 0.2076, 0.221), (-0.1385, 0.2476, 0.2881), (-0.1385, 0.2676, 0.3796), (-0.1085, 0.2576, 0.4924), (-0.06851, 0.2376, 0.5718), (0.0, 0.1776, 0.665), (0.0, 0.02264, 0.09768), (0.0, 0.06264, 0.7185), (-0.2467, 0.1426, 0.552), (-0.252, 0.1626, 0.458), (-0.2277, 0.1726, 0.3461), (-0.2331, 0.1426, 0.2558), (0.0, 0.1376, 0.146), (-0.1603, 0.09264, 0.1585), (-0.08613, -0.1216, 0.1077), (-0.129, -0.2087, 0.2976), (-0.1383, -0.1878, 0.4328), (-0.1115, -0.1875, 0.5514), (-0.112, -0.1764, 0.1861), (0.0, 0.2676, 0.251), (0.0, 0.2876, 0.3181), (0.0, 0.3076, 0.3996), (0.0, 0.2976, 0.4924), (0.0, 0.2676, 0.5718)], [], [(0, 25, 29, 2), (2, 29, 26, 4), (4, 26, 27, 6), (6, 27, 28, 8), (8, 28, 9, 10), (17, 24, 11, 23), (19, 18, 16, 15), (22, 21, 13, 12), (21, 20, 14, 13), (24, 22, 12, 11), (20, 19, 15, 14), (1, 25, 17), (6, 8, 19, 20), (4, 6, 20, 21), (0, 2, 22, 24), (2, 4, 21, 22), (8, 10, 18, 19), (25, 0, 24, 17), (28, 27, 7, 9), (29, 25, 1, 3), (26, 29, 3, 5), (27, 26, 5, 7), (11, 12, 31, 30), (12, 13, 32, 31), (13, 14, 33, 32), (23, 11, 30), (15, 16, 34), (14, 15, 34, 33)])
me_plane_001.polygons.foreach_set('use_smooth', [True] * 28)
_uv = me_plane_001.uv_layers.new(name='UVMap')
_uv.uv.foreach_set('vector', [0.6278, 0.7635, 0.6494, 0.8467, 0.5261, 0.8189, 0.5837, 0.6382, 0.5837, 0.6382, 0.5261, 0.8189, 0.4055, 0.7544, 0.519, 0.5467, 0.519, 0.5467, 0.4055, 0.7544, 0.3062, 0.6304, 0.4526, 0.4861, 0.4526, 0.4861, 0.3062, 0.6304, 0.1998, 0.5286, 0.3542, 0.4233, 0.3542, 0.4233, 0.1998, 0.5286, 0.01918, 0.5523, 0.06031, 0.2666, 0.8878, 0.8245, 0.7491, 0.6099, 0.8542, 0.4737, 0.9755, 0.6344, 0.4942, 0.3176, 0.215, 0.07265, 0.401, 0.02351, 0.5602, 0.1176, 0.6834, 0.5011, 0.6486, 0.4205, 0.7238, 0.3046, 0.7782, 0.3932, 0.6486, 0.4205, 0.5644, 0.361, 0.6399, 0.1992, 0.7238, 0.3046, 0.7491, 0.6099, 0.6834, 0.5011, 0.7782, 0.3932, 0.8542, 0.4737, 0.5644, 0.361, 0.4942, 0.3176, 0.5602, 0.1176, 0.6399, 0.1992, 0.6889, 0.9757, 0.6494, 0.8467, 0.8878, 0.8245, 0.4526, 0.4861, 0.3542, 0.4233, 0.4942, 0.3176, 0.5644, 0.361, 0.519, 0.5467, 0.4526, 0.4861, 0.5644, 0.361, 0.6486, 0.4205, 0.6278, 0.7635, 0.5837, 0.6382, 0.6834, 0.5011, 0.7491, 0.6099, 0.5837, 0.6382, 0.519, 0.5467, 0.6486, 0.4205, 0.6834, 0.5011, 0.3542, 0.4233, 0.06031, 0.2666, 0.215, 0.07265, 0.4942, 0.3176, 0.6494, 0.8467, 0.6278, 0.7635, 0.7491, 0.6099, 0.8878, 0.8245, 0.1998, 0.5286, 0.3062, 0.6304, 0.1227, 0.7274, 0.01918, 0.5523, 0.5261, 0.8189, 0.6494, 0.8467, 0.6889, 0.9757, 0.5095, 0.9808, 0.4055, 0.7544, 0.5261, 0.8189, 0.5095, 0.9808, 0.323, 0.9203, 0.3062, 0.6304, 0.4055, 0.7544, 0.323, 0.9203, 0.1227, 0.7274, 0.8542, 0.4737, 0.7782, 0.3932, 0.9297, 0.2575, 0.9755, 0.361, 0.7782, 0.3932, 0.7238, 0.3046, 0.8492, 0.1478, 0.9297, 0.2575, 0.7238, 0.3046, 0.6399, 0.1992, 0.727, 0.0622, 0.8492, 0.1478, 0.9755, 0.6344, 0.8542, 0.4737, 0.9755, 0.361, 0.5602, 0.1176, 0.401, 0.02351, 0.6007, 0.01918, 0.6399, 0.1992, 0.5602, 0.1176, 0.6007, 0.01918, 0.727, 0.0622])
me_plane_001.materials.append(mat_mat_shade_head)
me_plane_001.update()

# ---- objects
ob_cube = bpy.data.objects.new('Cube', me_cube)
ob_light = bpy.data.objects.new('Light', light_light)
ob_camera = bpy.data.objects.new('Camera', cam_camera)
ob_sphere = bpy.data.objects.new('Sphere', me_sphere)
ob_mod_player_head = bpy.data.objects.new('MOD_Player_Head', me_plane)
ob_mod_weapon_scythe = bpy.data.objects.new('MOD_Weapon_Scythe', me_cylinder)
ob_mod_pickup_health = bpy.data.objects.new('MOD_Pickup_Health', me_cone)
ob_mod_shade_head = bpy.data.objects.new('MOD_Shade_Head', me_plane_001)

# ---- transforms, parenting, visibility, modifiers, constraints
ob_cube.location = (1.359, 0.0, 0.9)
ob_cube.scale = (0.3, 0.3, 0.9)
ob_cube.lock_rotations_4d = False
ob_cube.empty_display_type = 'ARROWS'
ob_cube.lineart.crease_threshold = 0.0
ob_light.location = (4.076, 1.005, 5.904)
ob_light.rotation_euler = (0.6503, 0.05522, 1.866)
ob_light.lock_rotations_4d = False
ob_light.empty_display_type = 'ARROWS'
ob_light.color = (0.0, 0.0, 0.0, 0.0)
ob_light.lineart.crease_threshold = 0.0
ob_camera.location = (7.359, -6.926, 4.958)
ob_camera.rotation_euler = (1.109, 0.0, 0.8149)
ob_camera.lock_rotations_4d = False
ob_camera.empty_display_type = 'ARROWS'
ob_camera.color = (0.0, 0.0, 0.0, 0.0)
ob_camera.display_type = 'WIRE'
ob_camera.lineart.crease_threshold = 0.0
ob_sphere.location = (0.0, 0.0, 1.362)
ob_sphere.scale = (0.3, 0.3, 0.3)
ob_mod_player_head.location = (0.0, 0.0, 1.0)
_m = ob_mod_player_head.modifiers.new('Mirror', 'MIRROR')
_m.use_clip = True
_m = ob_mod_player_head.modifiers.new('Auto Smooth', 'NODES')
_m.node_group = ng_auto_smooth
_gi = [s.identifier for s in ng_auto_smooth.interface.items_tree if s.item_type == 'SOCKET' and s.in_out == 'INPUT']
_m[_gi[1]] = 0.7854  # Angle
ob_mod_weapon_scythe.location = (0.0, 0.0, 0.0)
_m = ob_mod_weapon_scythe.modifiers.new('Auto Smooth', 'NODES')
_m.node_group = ng_auto_smooth
_gi = [s.identifier for s in ng_auto_smooth.interface.items_tree if s.item_type == 'SOCKET' and s.in_out == 'INPUT']
_m[_gi[1]] = 1.222  # Angle
ob_mod_pickup_health.location = (0.0, 0.0, 0.0)
ob_mod_shade_head.location = (0.0, 0.0, 1.0)
_m = ob_mod_shade_head.modifiers.new('Mirror', 'MIRROR')
_m.use_clip = True
_m = ob_mod_shade_head.modifiers.new('Auto Smooth', 'NODES')
_m.node_group = ng_auto_smooth
_gi = [s.identifier for s in ng_auto_smooth.interface.items_tree if s.item_type == 'SOCKET' and s.in_out == 'INPUT']
_m[_gi[1]] = 0.7854  # Angle

# ---- collection membership
col_collection.objects.link(ob_cube)
col_collection.objects.link(ob_light)
col_collection.objects.link(ob_camera)
col_collection.objects.link(ob_sphere)
col_collection.objects.link(ob_mod_player_head)
col_collection.objects.link(ob_mod_weapon_scythe)
col_collection.objects.link(ob_mod_pickup_health)
col_collection.objects.link(ob_mod_shade_head)

# ---- scene / render settings (as saved in the file)
scene.camera = ob_camera
scene.frame_start = 1; scene.frame_end = 250; scene.frame_set(1)
scene.render.engine = 'BLENDER_EEVEE_NEXT'
scene.cycles.sampling_pattern = 'TABULATED_SOBOL'
scene.cycles.use_light_tree = False
scene.view_settings.view_transform = 'Filmic'
bpy.context.view_layer.update()
